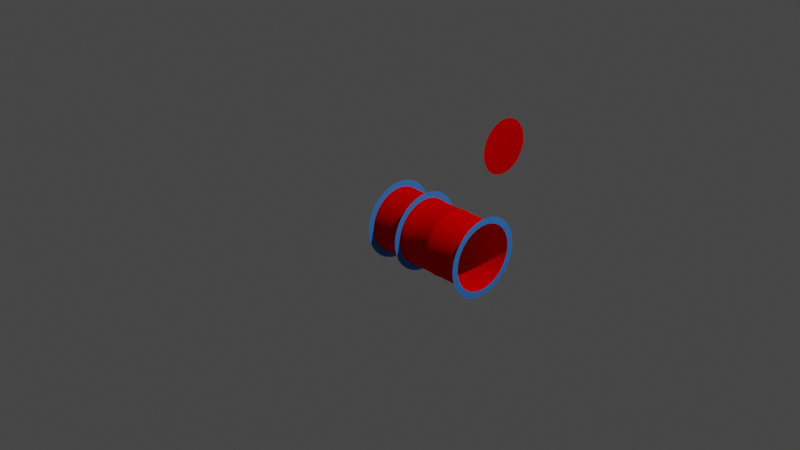 # Source: varil.blend  (saved by Blender 2.92.15; exported with 4.5.12 LTS)
import bpy
from mathutils import Matrix  # noqa: F401  (used for matrix-valued properties, if any)

bpy.ops.wm.read_factory_settings(use_empty=True)
scene = bpy.context.scene
scene.name = 'Scene'

# ---- collections
col_collection = bpy.data.collections.new('Collection'); scene.collection.children.link(col_collection)
col_kapak = bpy.data.collections.new('kapak'); scene.collection.children.link(col_kapak)
col_barrel = bpy.data.collections.new('barrel'); scene.collection.children.link(col_barrel)
col_kapak2 = bpy.data.collections.new('kapak2'); scene.collection.children.link(col_kapak2)

# ---- materials (node trees are filled in below, after node groups)
mat_material_001 = bpy.data.materials.new('Material.001')
mat_material_001.use_transparent_shadow = False
mat_material_001.diffuse_color = (0.05866, 0.2623, 0.8, 1.0)
mat_oildrum_ref_002 = bpy.data.materials.new('Oildrum-ref.002')
mat_oildrum_ref_002.alpha_threshold = 0.0
mat_oildrum_ref_002.use_transparent_shadow = False
mat_oildrum_ref_002.preview_render_type = 'CUBE'
mat_oildrum_ref_002.diffuse_color = (0.8, 0.0, 0.0004866, 1.0)
mat_oildrum_ref_002.roughness = 0.5
mat_oildrum_ref_002.line_color = (0.0, 0.0, 0.0, 1.0)

# ---- material node trees

# ---- world
world_world = bpy.data.worlds.new('World'); scene.world = world_world
world_world.use_nodes = True; world_world.node_tree.nodes.clear()
_N = world_world.node_tree.nodes; _L = world_world.node_tree.links
n0 = _N.new('ShaderNodeOutputWorld'); n0.name = 'World Output'; n0.location = (300, 300)
n1 = _N.new('ShaderNodeBackground'); n1.name = 'Background'; n1.location = (10, 300)
n1.inputs[0].default_value = (0.05088, 0.05088, 0.05088, 1.0)
_L.new(n1.outputs[0], n0.inputs[0])
n0.is_active_output = True
world_world.color = (0.05088, 0.05088, 0.05088)
world_world.use_sun_shadow = False
world_world.sun_shadow_jitter_overblur = 0.0

# ---- cameras
cam_camera = bpy.data.cameras.new('Camera')
cam_camera.clip_end = 100.0
cam_camera.ortho_scale = 7.314

# ---- lights
light_light = bpy.data.lights.new('Light', 'POINT')
light_light.transmission_factor = 0.0
light_light.energy = 1000.0
light_light.shadow_soft_size = 0.1
light_light.shadow_maximum_resolution = 0.006
light_light.use_absolute_resolution = True

# ---- meshes
me_cylinder_004 = bpy.data.meshes.new('Cylinder.004')
me_cylinder_004.from_pydata([(0.3281, 0.107, -1.431e-06), (0.3009, 0.169, -1.431e-06), (0.2622, 0.2244, -1.431e-06), (0.2133, 0.2713, -1.431e-06), (0.1563, 0.3077, -1.431e-06), (0.0933, 0.3323, -1.431e-06), (0.02669, 0.3441, -1.431e-06), (-0.04095, 0.3427, -1.431e-06), (-0.107, 0.3281, -1.431e-06), (-0.169, 0.3009, -1.431e-06), (-0.2244, 0.2622, -1.431e-06), (-0.2713, 0.2133, -1.431e-06), (-0.3077, 0.1563, -1.431e-06), (-0.3323, 0.0933, -1.431e-06), (-0.3441, 0.02669, -1.431e-06), (-0.3427, -0.04095, -1.431e-06), (-0.3281, -0.107, -1.431e-06), (-0.3009, -0.169, -1.431e-06), (-0.2622, -0.2244, -1.431e-06), (-0.2133, -0.2713, -1.431e-06), (-0.1563, -0.3077, -1.431e-06), (-0.0933, -0.3323, -1.431e-06), (-0.02669, -0.3441, -1.431e-06), (0.04095, -0.3427, -1.431e-06), (0.107, -0.3281, -1.431e-06), (0.169, -0.3009, -1.431e-06), (0.2244, -0.2622, -1.431e-06), (0.2713, -0.2133, -1.431e-06), (0.3077, -0.1563, -1.431e-06), (0.3323, -0.0933, -1.431e-06), (0.3441, -0.02669, -1.431e-06), (0.3427, 0.04095, -1.431e-06), (0.4112, 0.04914, -1.431e-06), (0.3937, 0.1284, -1.431e-06), (0.3611, 0.2028, -1.431e-06), (0.3146, 0.2693, -1.431e-06), (0.256, 0.3255, -1.431e-06), (0.1876, 0.3692, -1.431e-06), (0.112, 0.3987, -1.431e-06), (0.03203, 0.4129, -1.431e-06), (-0.04914, 0.4112, -1.431e-06), (-0.1284, 0.3937, -1.431e-06), (-0.2028, 0.3611, -1.431e-06), (-0.2693, 0.3146, -1.431e-06), (-0.3255, 0.256, -1.431e-06), (-0.3692, 0.1876, -1.431e-06), (-0.3987, 0.112, -1.431e-06), (-0.4129, 0.03203, -1.431e-06), (-0.4112, -0.04914, -1.431e-06), (-0.3937, -0.1284, -1.431e-06), (-0.3611, -0.2028, -1.431e-06), (-0.3146, -0.2693, -1.431e-06), (-0.256, -0.3255, -1.431e-06), (-0.1876, -0.3692, -1.431e-06), (-0.112, -0.3987, -1.431e-06), (-0.03203, -0.4129, -1.431e-06), (0.04914, -0.4112, -1.431e-06), (0.1284, -0.3937, -1.431e-06), (0.2028, -0.3611, -1.431e-06), (0.2693, -0.3146, -1.431e-06), (0.3255, -0.256, -1.431e-06), (0.3692, -0.1876, -1.431e-06), (0.3987, -0.112, -1.431e-06), (0.4129, -0.03203, -1.431e-06)], [], [(12, 13, 46, 45), (31, 0, 33, 32), (26, 27, 60, 59), (13, 14, 47, 46), (0, 1, 34, 33), (27, 28, 61, 60), (14, 15, 48, 47), (1, 2, 35, 34), (28, 29, 62, 61), (15, 16, 49, 48), (2, 3, 36, 35), (29, 30, 63, 62), (16, 17, 50, 49), (3, 4, 37, 36), (30, 31, 32, 63), (17, 18, 51, 50), (4, 5, 38, 37), (18, 19, 52, 51), (5, 6, 39, 38), (19, 20, 53, 52), (6, 7, 40, 39), (20, 21, 54, 53), (7, 8, 41, 40), (21, 22, 55, 54), (8, 9, 42, 41), (22, 23, 56, 55), (9, 10, 43, 42), (23, 24, 57, 56), (10, 11, 44, 43), (24, 25, 58, 57), (11, 12, 45, 44), (25, 26, 59, 58)])
me_cylinder_004.polygons.foreach_set('use_smooth', [True] * 32)
_uv = me_cylinder_004.uv_layers.new(name='UVMap')
_uv.uv.foreach_set('vector', [0.5943, 0.7796, 0.5797, 0.7587, 0.5797, 0.7587, 0.5943, 0.7796, 0.4224, 0.9292, 0.4434, 0.9422, 0.4434, 0.9422, 0.4224, 0.9292, 0.3645, 0.8334, 0.3696, 0.8544, 0.3696, 0.8544, 0.3645, 0.8334, 0.5797, 0.7587, 0.5659, 0.7395, 0.5659, 0.7395, 0.5797, 0.7587, 0.4434, 0.9422, 0.4647, 0.9446, 0.4647, 0.9446, 0.4434, 0.9422, 0.3696, 0.8544, 0.3746, 0.8781, 0.3746, 0.8781, 0.3696, 0.8544, 0.5659, 0.7395, 0.5464, 0.7274, 0.5464, 0.7274, 0.5659, 0.7395, 0.4647, 0.9446, 0.4883, 0.9483, 0.4883, 0.9483, 0.4647, 0.9446, 0.3746, 0.8781, 0.3884, 0.8973, 0.3884, 0.8973, 0.3746, 0.8781, 0.5464, 0.7274, 0.528, 0.716, 0.528, 0.716, 0.5464, 0.7274, 0.4883, 0.9483, 0.5131, 0.9433, 0.5131, 0.9433, 0.4883, 0.9483, 0.3884, 0.8973, 0.4022, 0.9167, 0.4022, 0.9167, 0.3884, 0.8973, 0.528, 0.716, 0.5061, 0.713, 0.5061, 0.713, 0.528, 0.716, 0.5131, 0.9433, 0.5354, 0.9372, 0.5354, 0.9372, 0.5131, 0.9433, 0.4022, 0.9167, 0.4224, 0.9292, 0.4224, 0.9292, 0.4022, 0.9167, 0.5061, 0.713, 0.4793, 0.7085, 0.4793, 0.7085, 0.5061, 0.713, 0.5354, 0.9372, 0.5523, 0.9249, 0.5523, 0.9249, 0.5354, 0.9372, 0.4793, 0.7085, 0.4588, 0.7134, 0.4588, 0.7134, 0.4793, 0.7085, 0.5523, 0.9249, 0.5718, 0.9102, 0.5718, 0.9102, 0.5523, 0.9249, 0.4588, 0.7134, 0.4347, 0.7192, 0.4347, 0.7192, 0.4588, 0.7134, 0.5718, 0.9102, 0.5828, 0.8926, 0.5828, 0.8926, 0.5718, 0.9102, 0.4347, 0.7192, 0.4172, 0.7309, 0.4172, 0.7309, 0.4347, 0.7192, 0.5828, 0.8926, 0.5969, 0.8698, 0.5969, 0.8698, 0.5828, 0.8926, 0.4172, 0.7309, 0.397, 0.7458, 0.397, 0.7458, 0.4172, 0.7309, 0.5969, 0.8698, 0.6005, 0.8487, 0.6005, 0.8487, 0.5969, 0.8698, 0.397, 0.7458, 0.3858, 0.7638, 0.3858, 0.7638, 0.397, 0.7458, 0.6005, 0.8487, 0.604, 0.8234, 0.604, 0.8234, 0.6005, 0.8487, 0.3858, 0.7638, 0.3717, 0.7864, 0.3717, 0.7864, 0.3858, 0.7638, 0.604, 0.8234, 0.6, 0.803, 0.6, 0.803, 0.604, 0.8234, 0.3717, 0.7864, 0.3685, 0.809, 0.3685, 0.809, 0.3717, 0.7864, 0.6, 0.803, 0.5943, 0.7796, 0.5943, 0.7796, 0.6, 0.803, 0.3685, 0.809, 0.3645, 0.8334, 0.3645, 0.8334, 0.3685, 0.809])
me_cylinder_004.materials.append(mat_material_001)
me_cylinder_004.use_remesh_preserve_volume = False
me_cylinder_004.use_remesh_preserve_attributes = False
me_cylinder_004.use_mirror_vertex_groups = False
me_cylinder_004.update()
me_cylinder_006 = bpy.data.meshes.new('Cylinder.006')
me_cylinder_006.from_pydata([(0.3281, 0.107, -1.431e-06), (0.3009, 0.169, -1.431e-06), (0.2622, 0.2244, -1.431e-06), (0.2133, 0.2713, -1.431e-06), (0.1563, 0.3077, -1.431e-06), (0.0933, 0.3323, -1.431e-06), (0.02669, 0.3441, -1.431e-06), (-0.04095, 0.3427, -1.431e-06), (-0.107, 0.3281, -1.431e-06), (-0.169, 0.3009, -1.431e-06), (-0.2244, 0.2622, -1.431e-06), (-0.2713, 0.2133, -1.431e-06), (-0.3077, 0.1563, -1.431e-06), (-0.3323, 0.0933, -1.431e-06), (-0.3441, 0.02669, -1.431e-06), (-0.3427, -0.04095, -1.431e-06), (-0.3281, -0.107, -1.431e-06), (-0.3009, -0.169, -1.431e-06), (-0.2622, -0.2244, -1.431e-06), (-0.2133, -0.2713, -1.431e-06), (-0.1563, -0.3077, -1.431e-06), (-0.0933, -0.3323, -1.431e-06), (-0.02669, -0.3441, -1.431e-06), (0.04095, -0.3427, -1.431e-06), (0.107, -0.3281, -1.431e-06), (0.169, -0.3009, -1.431e-06), (0.2244, -0.2622, -1.431e-06), (0.2713, -0.2133, -1.431e-06), (0.3077, -0.1563, -1.431e-06), (0.3323, -0.0933, -1.431e-06), (0.3441, -0.02669, -1.431e-06), (0.3427, 0.04095, -1.431e-06), (0.4112, 0.04914, -1.431e-06), (0.3937, 0.1284, -1.431e-06), (0.3611, 0.2028, -1.431e-06), (0.3146, 0.2693, -1.431e-06), (0.256, 0.3255, -1.431e-06), (0.1876, 0.3692, -1.431e-06), (0.112, 0.3987, -1.431e-06), (0.03203, 0.4129, -1.431e-06), (-0.04914, 0.4112, -1.431e-06), (-0.1284, 0.3937, -1.431e-06), (-0.2028, 0.3611, -1.431e-06), (-0.2693, 0.3146, -1.431e-06), (-0.3255, 0.256, -1.431e-06), (-0.3692, 0.1876, -1.431e-06), (-0.3987, 0.112, -1.431e-06), (-0.4129, 0.03203, -1.431e-06), (-0.4112, -0.04914, -1.431e-06), (-0.3937, -0.1284, -1.431e-06), (-0.3611, -0.2028, -1.431e-06), (-0.3146, -0.2693, -1.431e-06), (-0.256, -0.3255, -1.431e-06), (-0.1876, -0.3692, -1.431e-06), (-0.112, -0.3987, -1.431e-06), (-0.03203, -0.4129, -1.431e-06), (0.04914, -0.4112, -1.431e-06), (0.1284, -0.3937, -1.431e-06), (0.2028, -0.3611, -1.431e-06), (0.2693, -0.3146, -1.431e-06), (0.3255, -0.256, -1.431e-06), (0.3692, -0.1876, -1.431e-06), (0.3987, -0.112, -1.431e-06), (0.4129, -0.03203, -1.431e-06)], [], [(12, 13, 46, 45), (31, 0, 33, 32), (26, 27, 60, 59), (13, 14, 47, 46), (0, 1, 34, 33), (27, 28, 61, 60), (14, 15, 48, 47), (1, 2, 35, 34), (28, 29, 62, 61), (15, 16, 49, 48), (2, 3, 36, 35), (29, 30, 63, 62), (16, 17, 50, 49), (3, 4, 37, 36), (30, 31, 32, 63), (17, 18, 51, 50), (4, 5, 38, 37), (18, 19, 52, 51), (5, 6, 39, 38), (19, 20, 53, 52), (6, 7, 40, 39), (20, 21, 54, 53), (7, 8, 41, 40), (21, 22, 55, 54), (8, 9, 42, 41), (22, 23, 56, 55), (9, 10, 43, 42), (23, 24, 57, 56), (10, 11, 44, 43), (24, 25, 58, 57), (11, 12, 45, 44), (25, 26, 59, 58)])
me_cylinder_006.polygons.foreach_set('use_smooth', [True] * 32)
_uv = me_cylinder_006.uv_layers.new(name='UVMap')
_uv.uv.foreach_set('vector', [0.5943, 0.7796, 0.5797, 0.7587, 0.5797, 0.7587, 0.5943, 0.7796, 0.4224, 0.9292, 0.4434, 0.9422, 0.4434, 0.9422, 0.4224, 0.9292, 0.3645, 0.8334, 0.3696, 0.8544, 0.3696, 0.8544, 0.3645, 0.8334, 0.5797, 0.7587, 0.5659, 0.7395, 0.5659, 0.7395, 0.5797, 0.7587, 0.4434, 0.9422, 0.4647, 0.9446, 0.4647, 0.9446, 0.4434, 0.9422, 0.3696, 0.8544, 0.3746, 0.8781, 0.3746, 0.8781, 0.3696, 0.8544, 0.5659, 0.7395, 0.5464, 0.7274, 0.5464, 0.7274, 0.5659, 0.7395, 0.4647, 0.9446, 0.4883, 0.9483, 0.4883, 0.9483, 0.4647, 0.9446, 0.3746, 0.8781, 0.3884, 0.8973, 0.3884, 0.8973, 0.3746, 0.8781, 0.5464, 0.7274, 0.528, 0.716, 0.528, 0.716, 0.5464, 0.7274, 0.4883, 0.9483, 0.5131, 0.9433, 0.5131, 0.9433, 0.4883, 0.9483, 0.3884, 0.8973, 0.4022, 0.9167, 0.4022, 0.9167, 0.3884, 0.8973, 0.528, 0.716, 0.5061, 0.713, 0.5061, 0.713, 0.528, 0.716, 0.5131, 0.9433, 0.5354, 0.9372, 0.5354, 0.9372, 0.5131, 0.9433, 0.4022, 0.9167, 0.4224, 0.9292, 0.4224, 0.9292, 0.4022, 0.9167, 0.5061, 0.713, 0.4793, 0.7085, 0.4793, 0.7085, 0.5061, 0.713, 0.5354, 0.9372, 0.5523, 0.9249, 0.5523, 0.9249, 0.5354, 0.9372, 0.4793, 0.7085, 0.4588, 0.7134, 0.4588, 0.7134, 0.4793, 0.7085, 0.5523, 0.9249, 0.5718, 0.9102, 0.5718, 0.9102, 0.5523, 0.9249, 0.4588, 0.7134, 0.4347, 0.7192, 0.4347, 0.7192, 0.4588, 0.7134, 0.5718, 0.9102, 0.5828, 0.8926, 0.5828, 0.8926, 0.5718, 0.9102, 0.4347, 0.7192, 0.4172, 0.7309, 0.4172, 0.7309, 0.4347, 0.7192, 0.5828, 0.8926, 0.5969, 0.8698, 0.5969, 0.8698, 0.5828, 0.8926, 0.4172, 0.7309, 0.397, 0.7458, 0.397, 0.7458, 0.4172, 0.7309, 0.5969, 0.8698, 0.6005, 0.8487, 0.6005, 0.8487, 0.5969, 0.8698, 0.397, 0.7458, 0.3858, 0.7638, 0.3858, 0.7638, 0.397, 0.7458, 0.6005, 0.8487, 0.604, 0.8234, 0.604, 0.8234, 0.6005, 0.8487, 0.3858, 0.7638, 0.3717, 0.7864, 0.3717, 0.7864, 0.3858, 0.7638, 0.604, 0.8234, 0.6, 0.803, 0.6, 0.803, 0.604, 0.8234, 0.3717, 0.7864, 0.3685, 0.809, 0.3685, 0.809, 0.3717, 0.7864, 0.6, 0.803, 0.5943, 0.7796, 0.5943, 0.7796, 0.6, 0.803, 0.3685, 0.809, 0.3645, 0.8334, 0.3645, 0.8334, 0.3685, 0.809])
me_cylinder_006.materials.append(mat_material_001)
me_cylinder_006.use_remesh_preserve_volume = False
me_cylinder_006.use_remesh_preserve_attributes = False
me_cylinder_006.use_mirror_vertex_groups = False
me_cylinder_006.update()
me_cylinder_007 = bpy.data.meshes.new('Cylinder.007')
me_cylinder_007.from_pydata([(0.3281, 0.107, -1.431e-06), (0.3009, 0.169, -1.431e-06), (0.2622, 0.2244, -1.431e-06), (0.2133, 0.2713, -1.431e-06), (0.1563, 0.3077, -1.431e-06), (0.0933, 0.3323, -1.431e-06), (0.02669, 0.3441, -1.431e-06), (-0.04095, 0.3427, -1.431e-06), (-0.107, 0.3281, -1.431e-06), (-0.169, 0.3009, -1.431e-06), (-0.2244, 0.2622, -1.431e-06), (-0.2713, 0.2133, -1.431e-06), (-0.3077, 0.1563, -1.431e-06), (-0.3323, 0.0933, -1.431e-06), (-0.3441, 0.02669, -1.431e-06), (-0.3427, -0.04095, -1.431e-06), (-0.3281, -0.107, -1.431e-06), (-0.3009, -0.169, -1.431e-06), (-0.2622, -0.2244, -1.431e-06), (-0.2133, -0.2713, -1.431e-06), (-0.1563, -0.3077, -1.431e-06), (-0.0933, -0.3323, -1.431e-06), (-0.02669, -0.3441, -1.431e-06), (0.04095, -0.3427, -1.431e-06), (0.107, -0.3281, -1.431e-06), (0.169, -0.3009, -1.431e-06), (0.2244, -0.2622, -1.431e-06), (0.2713, -0.2133, -1.431e-06), (0.3077, -0.1563, -1.431e-06), (0.3323, -0.0933, -1.431e-06), (0.3441, -0.02669, -1.431e-06), (0.3427, 0.04095, -1.431e-06), (0.4112, 0.04914, -1.431e-06), (0.3937, 0.1284, -1.431e-06), (0.3611, 0.2028, -1.431e-06), (0.3146, 0.2693, -1.431e-06), (0.256, 0.3255, -1.431e-06), (0.1876, 0.3692, -1.431e-06), (0.112, 0.3987, -1.431e-06), (0.03203, 0.4129, -1.431e-06), (-0.04914, 0.4112, -1.431e-06), (-0.1284, 0.3937, -1.431e-06), (-0.2028, 0.3611, -1.431e-06), (-0.2693, 0.3146, -1.431e-06), (-0.3255, 0.256, -1.431e-06), (-0.3692, 0.1876, -1.431e-06), (-0.3987, 0.112, -1.431e-06), (-0.4129, 0.03203, -1.431e-06), (-0.4112, -0.04914, -1.431e-06), (-0.3937, -0.1284, -1.431e-06), (-0.3611, -0.2028, -1.431e-06), (-0.3146, -0.2693, -1.431e-06), (-0.256, -0.3255, -1.431e-06), (-0.1876, -0.3692, -1.431e-06), (-0.112, -0.3987, -1.431e-06), (-0.03203, -0.4129, -1.431e-06), (0.04914, -0.4112, -1.431e-06), (0.1284, -0.3937, -1.431e-06), (0.2028, -0.3611, -1.431e-06), (0.2693, -0.3146, -1.431e-06), (0.3255, -0.256, -1.431e-06), (0.3692, -0.1876, -1.431e-06), (0.3987, -0.112, -1.431e-06), (0.4129, -0.03203, -1.431e-06)], [], [(12, 13, 46, 45), (31, 0, 33, 32), (26, 27, 60, 59), (13, 14, 47, 46), (0, 1, 34, 33), (27, 28, 61, 60), (14, 15, 48, 47), (1, 2, 35, 34), (28, 29, 62, 61), (15, 16, 49, 48), (2, 3, 36, 35), (29, 30, 63, 62), (16, 17, 50, 49), (3, 4, 37, 36), (30, 31, 32, 63), (17, 18, 51, 50), (4, 5, 38, 37), (18, 19, 52, 51), (5, 6, 39, 38), (19, 20, 53, 52), (6, 7, 40, 39), (20, 21, 54, 53), (7, 8, 41, 40), (21, 22, 55, 54), (8, 9, 42, 41), (22, 23, 56, 55), (9, 10, 43, 42), (23, 24, 57, 56), (10, 11, 44, 43), (24, 25, 58, 57), (11, 12, 45, 44), (25, 26, 59, 58)])
me_cylinder_007.polygons.foreach_set('use_smooth', [True] * 32)
_uv = me_cylinder_007.uv_layers.new(name='UVMap')
_uv.uv.foreach_set('vector', [0.5943, 0.7796, 0.5797, 0.7587, 0.5797, 0.7587, 0.5943, 0.7796, 0.4224, 0.9292, 0.4434, 0.9422, 0.4434, 0.9422, 0.4224, 0.9292, 0.3645, 0.8334, 0.3696, 0.8544, 0.3696, 0.8544, 0.3645, 0.8334, 0.5797, 0.7587, 0.5659, 0.7395, 0.5659, 0.7395, 0.5797, 0.7587, 0.4434, 0.9422, 0.4647, 0.9446, 0.4647, 0.9446, 0.4434, 0.9422, 0.3696, 0.8544, 0.3746, 0.8781, 0.3746, 0.8781, 0.3696, 0.8544, 0.5659, 0.7395, 0.5464, 0.7274, 0.5464, 0.7274, 0.5659, 0.7395, 0.4647, 0.9446, 0.4883, 0.9483, 0.4883, 0.9483, 0.4647, 0.9446, 0.3746, 0.8781, 0.3884, 0.8973, 0.3884, 0.8973, 0.3746, 0.8781, 0.5464, 0.7274, 0.528, 0.716, 0.528, 0.716, 0.5464, 0.7274, 0.4883, 0.9483, 0.5131, 0.9433, 0.5131, 0.9433, 0.4883, 0.9483, 0.3884, 0.8973, 0.4022, 0.9167, 0.4022, 0.9167, 0.3884, 0.8973, 0.528, 0.716, 0.5061, 0.713, 0.5061, 0.713, 0.528, 0.716, 0.5131, 0.9433, 0.5354, 0.9372, 0.5354, 0.9372, 0.5131, 0.9433, 0.4022, 0.9167, 0.4224, 0.9292, 0.4224, 0.9292, 0.4022, 0.9167, 0.5061, 0.713, 0.4793, 0.7085, 0.4793, 0.7085, 0.5061, 0.713, 0.5354, 0.9372, 0.5523, 0.9249, 0.5523, 0.9249, 0.5354, 0.9372, 0.4793, 0.7085, 0.4588, 0.7134, 0.4588, 0.7134, 0.4793, 0.7085, 0.5523, 0.9249, 0.5718, 0.9102, 0.5718, 0.9102, 0.5523, 0.9249, 0.4588, 0.7134, 0.4347, 0.7192, 0.4347, 0.7192, 0.4588, 0.7134, 0.5718, 0.9102, 0.5828, 0.8926, 0.5828, 0.8926, 0.5718, 0.9102, 0.4347, 0.7192, 0.4172, 0.7309, 0.4172, 0.7309, 0.4347, 0.7192, 0.5828, 0.8926, 0.5969, 0.8698, 0.5969, 0.8698, 0.5828, 0.8926, 0.4172, 0.7309, 0.397, 0.7458, 0.397, 0.7458, 0.4172, 0.7309, 0.5969, 0.8698, 0.6005, 0.8487, 0.6005, 0.8487, 0.5969, 0.8698, 0.397, 0.7458, 0.3858, 0.7638, 0.3858, 0.7638, 0.397, 0.7458, 0.6005, 0.8487, 0.604, 0.8234, 0.604, 0.8234, 0.6005, 0.8487, 0.3858, 0.7638, 0.3717, 0.7864, 0.3717, 0.7864, 0.3858, 0.7638, 0.604, 0.8234, 0.6, 0.803, 0.6, 0.803, 0.604, 0.8234, 0.3717, 0.7864, 0.3685, 0.809, 0.3685, 0.809, 0.3717, 0.7864, 0.6, 0.803, 0.5943, 0.7796, 0.5943, 0.7796, 0.6, 0.803, 0.3685, 0.809, 0.3645, 0.8334, 0.3645, 0.8334, 0.3685, 0.809])
me_cylinder_007.materials.append(mat_material_001)
me_cylinder_007.use_remesh_preserve_volume = False
me_cylinder_007.use_remesh_preserve_attributes = False
me_cylinder_007.use_mirror_vertex_groups = False
me_cylinder_007.update()
me_cylinder_003 = bpy.data.meshes.new('Cylinder.003')
me_cylinder_003.from_pydata([(0.3427, 0.04095, 0.0), (0.3427, 0.04095, 1.156), (0.3441, -0.02669, 0.0), (0.3441, -0.02669, 1.156), (0.3323, -0.0933, 0.0), (0.3323, -0.0933, 1.156), (0.3077, -0.1563, 0.0), (0.3077, -0.1563, 1.156), (0.2713, -0.2133, 0.0), (0.2713, -0.2133, 1.156), (0.2244, -0.2622, 0.0), (0.2244, -0.2622, 1.156), (0.169, -0.3009, 0.0), (0.169, -0.3009, 1.156), (0.107, -0.3281, 0.0), (0.107, -0.3281, 1.156), (0.04095, -0.3427, 0.0), (0.04095, -0.3427, 1.156), (-0.02669, -0.3441, 0.0), (-0.02669, -0.3441, 1.156), (-0.0933, -0.3323, 0.0), (-0.0933, -0.3323, 1.156), (-0.1563, -0.3077, 0.0), (-0.1563, -0.3077, 1.156), (-0.2133, -0.2713, 0.0), (-0.2133, -0.2713, 1.156), (-0.2622, -0.2244, 0.0), (-0.2622, -0.2244, 1.156), (-0.3009, -0.169, 0.0), (-0.3009, -0.169, 1.156), (-0.3281, -0.107, 0.0), (-0.3281, -0.107, 1.156), (-0.3427, -0.04095, 0.0), (-0.3427, -0.04095, 1.156), (-0.3441, 0.02669, 0.0), (-0.3441, 0.02669, 1.156), (-0.3323, 0.0933, 0.0), (-0.3323, 0.0933, 1.156), (-0.3077, 0.1563, 0.0), (-0.3077, 0.1563, 1.156), (-0.2713, 0.2133, 0.0), (-0.2713, 0.2133, 1.156), (-0.2244, 0.2622, 0.0), (-0.2244, 0.2622, 1.156), (-0.169, 0.3009, 0.0), (-0.169, 0.3009, 1.156), (-0.107, 0.3281, 0.0), (-0.107, 0.3281, 1.156), (-0.04095, 0.3427, 0.0), (-0.04095, 0.3427, 1.156), (0.02669, 0.3441, 0.0), (0.02669, 0.3441, 1.156), (0.0933, 0.3323, 0.0), (0.0933, 0.3323, 1.156), (0.1563, 0.3077, 0.0), (0.1563, 0.3077, 1.156), (0.2133, 0.2713, 0.0), (0.2133, 0.2713, 1.156), (0.2622, 0.2244, 0.0), (0.2622, 0.2244, 1.156), (0.3009, 0.169, 0.0), (0.3009, 0.169, 1.156), (0.3281, 0.107, 0.0), (0.3281, 0.107, 1.156), (0.3461, 0.04135, 0.7519), (0.3475, -0.02695, 0.7519), (0.3355, -0.09423, 0.7519), (0.3107, -0.1579, 0.7519), (0.2739, -0.2155, 0.7519), (0.2266, -0.2648, 0.7519), (0.1706, -0.3039, 0.7519), (0.1081, -0.3313, 0.7519), (0.04135, -0.3461, 0.7519), (-0.02695, -0.3475, 0.7519), (-0.09423, -0.3355, 0.7519), (-0.1579, -0.3107, 0.7519), (-0.2155, -0.2739, 0.7519), (-0.2648, -0.2266, 0.7519), (-0.3039, -0.1706, 0.7519), (-0.3313, -0.1081, 0.7519), (-0.3461, -0.04135, 0.7519), (-0.3475, 0.02695, 0.7519), (-0.3355, 0.09423, 0.7519), (-0.3107, 0.1579, 0.7519), (-0.2739, 0.2155, 0.7519), (-0.2266, 0.2648, 0.7519), (-0.1706, 0.3039, 0.7519), (-0.1081, 0.3313, 0.7519), (-0.04135, 0.3461, 0.7519), (0.02695, 0.3475, 0.7519), (0.09423, 0.3355, 0.7519), (0.1579, 0.3107, 0.7519), (0.2155, 0.2739, 0.7519), (0.2648, 0.2266, 0.7519), (0.3039, 0.1706, 0.7519), (0.3313, 0.1081, 0.7519), (0.2133, 0.2713, 1.135), (0.2622, 0.2244, 1.135), (0.3009, 0.169, 1.135), (0.3281, 0.107, 1.135), (-0.3427, -0.04095, 1.135), (-0.3441, 0.02669, 1.135), (-0.3323, 0.0933, 1.135), (-0.3077, 0.1563, 1.135), (-0.02669, -0.3441, 0.01676), (-0.0933, -0.3323, 0.01676), (-0.1563, -0.3077, 0.01676), (-0.2133, -0.2713, 0.01676), (0.04054, -0.3393, 0.7766), (-0.1548, -0.3046, 0.7766), (-0.02643, -0.3407, 0.7766), (-0.09238, -0.329, 0.7766), (-0.2244, 0.2622, 0.01676), (-0.169, 0.3009, 0.01676), (-0.107, 0.3281, 0.01676), (-0.04095, 0.3427, 0.01676), (-0.2112, -0.2686, 0.7169), (-0.1548, -0.3046, 0.7169), (-0.09238, -0.329, 0.7169), (-0.02643, -0.3407, 0.7169), (0.1548, 0.3046, 1.115), (0.09238, 0.329, 1.115), (0.02643, 0.3407, 1.115), (-0.04054, 0.3393, 1.115), (0.106, -0.3248, 1.115), (0.1673, -0.2979, 1.115), (0.2222, -0.2596, 1.115), (0.2686, -0.2112, 1.115), (-0.2686, 0.2112, 0.04097), (-0.3046, 0.1548, 0.04097), (-0.329, 0.09238, 0.04097), (-0.3407, 0.02643, 0.04097), (0.1081, -0.3313, 0.7299), (0.1706, -0.3039, 0.7299), (0.04135, -0.3461, 0.7299), (0.2266, -0.2648, 0.7299), (0.02695, 0.3475, 0.4001), (0.09423, 0.3355, 0.4001), (0.1579, 0.3107, 0.4001), (0.2155, 0.2739, 0.4001), (0.3248, 0.106, 0.7169), (0.2596, 0.2222, 0.7169), (0.2979, 0.1673, 0.7169), (0.3393, 0.04054, 0.7169), (0.2686, -0.2112, 0.04097), (0.3046, -0.1548, 0.04097), (0.329, -0.09238, 0.04097), (0.3407, -0.02643, 0.04097), (-0.2686, 0.2112, 0.7169), (-0.3046, 0.1548, 0.7169), (-0.329, 0.09238, 0.7169), (-0.3407, 0.02643, 0.7169), (0.2112, 0.2686, 0.4163), (0.09238, 0.329, 0.4163), (0.02643, 0.3407, 0.4163), (0.1548, 0.3046, 0.4163), (-0.2648, -0.2266, 0.4001), (-0.3039, -0.1706, 0.4001), (-0.3313, -0.1081, 0.4001), (-0.3461, -0.04135, 0.4001), (0.02669, 0.3441, 0.01676), (0.0933, 0.3323, 0.01676), (0.1563, 0.3077, 0.01676), (0.2133, 0.2713, 0.01676), (0.3248, 0.106, 1.115), (0.2979, 0.1673, 1.115), (0.2596, 0.2222, 1.115), (0.2112, 0.2686, 1.115), (-0.106, 0.3248, 1.115), (-0.1673, 0.2979, 1.115), (-0.2222, 0.2596, 1.115), (-0.2686, 0.2112, 1.115), (0.2112, 0.2686, 0.7766), (0.3248, 0.106, 0.7766), (0.2596, 0.2222, 0.7766), (0.2979, 0.1673, 0.7766), (-0.2266, 0.2648, 0.4001), (-0.1706, 0.3039, 0.4001), (-0.1081, 0.3313, 0.4001), (-0.04135, 0.3461, 0.4001), (-0.2622, -0.2244, 0.01676), (-0.3009, -0.169, 0.01676), (-0.3281, -0.107, 0.01676), (-0.3427, -0.04095, 0.01676), (-0.329, 0.09238, 0.7766), (-0.3393, -0.04054, 0.7766), (-0.3407, 0.02643, 0.7766), (-0.3046, 0.1548, 0.7766), (-0.3475, 0.02695, 0.4001), (-0.3355, 0.09423, 0.4001), (-0.3107, 0.1579, 0.4001), (-0.2739, 0.2155, 0.4001), (-0.3248, -0.106, 1.115), (-0.2979, -0.1673, 1.115), (-0.2596, -0.2222, 1.115), (-0.2112, -0.2686, 1.115), (0.3427, 0.04095, 1.135), (0.3441, -0.02669, 1.135), (0.3323, -0.0933, 1.135), (0.3077, -0.1563, 1.135), (0.04095, -0.3427, 1.135), (-0.02669, -0.3441, 1.135), (-0.0933, -0.3323, 1.135), (-0.1563, -0.3077, 1.135), (0.04054, -0.3393, 0.04097), (0.106, -0.3248, 0.04097), (0.1673, -0.2979, 0.04097), (0.2222, -0.2596, 0.04097), (0.2244, -0.2622, 0.01676), (0.169, -0.3009, 0.01676), (0.107, -0.3281, 0.01676), (0.04095, -0.3427, 0.01676), (-0.3393, -0.04054, 0.348), (-0.2979, -0.1673, 0.348), (-0.2596, -0.2222, 0.348), (-0.3248, -0.106, 0.348), (-0.2596, -0.2222, 0.7169), (-0.3393, -0.04054, 0.7169), (-0.2979, -0.1673, 0.7169), (-0.3248, -0.106, 0.7169), (0.3313, 0.1081, 0.7299), (0.3039, 0.1706, 0.7299), (0.3461, 0.04135, 0.7299), (0.2648, 0.2266, 0.7299), (0.1081, -0.3313, 0.3785), (0.2266, -0.2648, 0.3785), (0.1706, -0.3039, 0.3785), (0.04135, -0.3461, 0.3785), (0.1548, 0.3046, 0.7169), (0.02643, 0.3407, 0.7169), (0.09238, 0.329, 0.7169), (0.2112, 0.2686, 0.7169), (0.3475, -0.02695, 0.4001), (0.3355, -0.09423, 0.4001), (0.3107, -0.1579, 0.4001), (0.2739, -0.2155, 0.4001), (-0.04095, 0.3427, 1.135), (0.02669, 0.3441, 1.135), (0.0933, 0.3323, 1.135), (0.1563, 0.3077, 1.135), (0.3441, -0.02669, 0.01676), (0.3323, -0.0933, 0.01676), (0.3077, -0.1563, 0.01676), (0.2713, -0.2133, 0.01676), (-0.2686, 0.2112, 0.7766), (-0.106, 0.3248, 0.7766), (-0.2222, 0.2596, 0.7766), (-0.1673, 0.2979, 0.7766), (0.2648, 0.2266, 0.4001), (0.3039, 0.1706, 0.4001), (0.3313, 0.1081, 0.4001), (0.3461, 0.04135, 0.4001), (-0.02695, -0.3475, 0.4001), (-0.09423, -0.3355, 0.4001), (-0.1579, -0.3107, 0.4001), (-0.2155, -0.2739, 0.4001), (0.3046, -0.1548, 1.115), (0.329, -0.09238, 1.115), (0.3407, -0.02643, 1.115), (0.3393, 0.04054, 1.115), (0.2112, 0.2686, 0.04097), (0.1548, 0.3046, 0.04097), (0.09238, 0.329, 0.04097), (0.02643, 0.3407, 0.04097), (-0.3393, -0.04054, 0.04097), (-0.3248, -0.106, 0.04097), (-0.2979, -0.1673, 0.04097), (-0.2596, -0.2222, 0.04097), (-0.04054, 0.3393, 0.04097), (-0.106, 0.3248, 0.04097), (-0.1673, 0.2979, 0.04097), (-0.2222, 0.2596, 0.04097), (-0.2112, -0.2686, 0.04097), (-0.1548, -0.3046, 0.04097), (-0.09238, -0.329, 0.04097), (-0.02643, -0.3407, 0.04097), (0.106, -0.3248, 0.348), (0.1673, -0.2979, 0.348), (0.04054, -0.3393, 0.348), (0.2222, -0.2596, 0.348), (0.3393, 0.04054, 0.04097), (0.3248, 0.106, 0.04097), (0.2979, 0.1673, 0.04097), (0.2596, 0.2222, 0.04097), (-0.3441, 0.02669, 0.01676), (-0.3323, 0.0933, 0.01676), (-0.3077, 0.1563, 0.01676), (-0.2713, 0.2133, 0.01676), (0.2266, -0.2648, 0.4001), (0.1706, -0.3039, 0.4001), (0.1081, -0.3313, 0.4001), (0.04135, -0.3461, 0.4001), (-0.3313, -0.1081, 0.7299), (-0.3039, -0.1706, 0.7299), (-0.3461, -0.04135, 0.7299), (-0.2648, -0.2266, 0.7299), (-0.3407, 0.02643, 0.4163), (-0.329, 0.09238, 0.4163), (-0.3046, 0.1548, 0.4163), (-0.2686, 0.2112, 0.4163), (0.2622, 0.2244, 0.01676), (0.3009, 0.169, 0.01676), (0.3281, 0.107, 0.01676), (0.3427, 0.04095, 0.01676), (-0.1548, -0.3046, 1.115), (-0.09238, -0.329, 1.115), (-0.02643, -0.3407, 1.115), (0.04054, -0.3393, 1.115), (0.3461, 0.04135, 0.3785), (0.3313, 0.1081, 0.3785), (0.3039, 0.1706, 0.3785), (0.2648, 0.2266, 0.3785), (0.2686, -0.2112, 0.348), (0.329, -0.09238, 0.348), (0.3407, -0.02643, 0.348), (0.3046, -0.1548, 0.348), (0.2686, -0.2112, 0.7766), (0.106, -0.3248, 0.7766), (0.2222, -0.2596, 0.7766), (0.1673, -0.2979, 0.7766), (0.02695, 0.3475, 0.3785), (0.09423, 0.3355, 0.3785), (0.1579, 0.3107, 0.3785), (0.2155, 0.2739, 0.3785), (-0.2266, 0.2648, 0.7299), (-0.04135, 0.3461, 0.7299), (-0.1706, 0.3039, 0.7299), (-0.1081, 0.3313, 0.7299), (0.329, -0.09238, 0.7766), (0.3407, -0.02643, 0.7766), (0.3046, -0.1548, 0.7766), (0.3393, 0.04054, 0.7766), (0.2596, 0.2222, 0.348), (0.3393, 0.04054, 0.348), (0.2979, 0.1673, 0.348), (0.3248, 0.106, 0.348), (-0.2112, -0.2686, 0.348), (-0.1548, -0.3046, 0.348), (-0.09238, -0.329, 0.348), (-0.02643, -0.3407, 0.348), (0.2713, -0.2133, 1.135), (0.2244, -0.2622, 1.135), (0.169, -0.3009, 1.135), (0.107, -0.3281, 1.135), (0.3046, -0.1548, 0.7169), (0.3407, -0.02643, 0.7169), (0.329, -0.09238, 0.7169), (0.2686, -0.2112, 0.7169), (0.3393, 0.04054, 0.4163), (0.2979, 0.1673, 0.4163), (0.2596, 0.2222, 0.4163), (0.3248, 0.106, 0.4163), (-0.3046, 0.1548, 1.115), (-0.329, 0.09238, 1.115), (-0.3407, 0.02643, 1.115), (-0.3393, -0.04054, 1.115), (-0.2133, -0.2713, 1.135), (-0.2622, -0.2244, 1.135), (-0.3009, -0.169, 1.135), (-0.3281, -0.107, 1.135), (-0.2713, 0.2133, 1.135), (-0.2244, 0.2622, 1.135), (-0.169, 0.3009, 1.135), (-0.107, 0.3281, 1.135), (-0.2112, -0.2686, 0.7766), (-0.3248, -0.106, 0.7766), (-0.2596, -0.2222, 0.7766), (-0.2979, -0.1673, 0.7766), (-0.3475, 0.02695, 0.7299), (-0.2739, 0.2155, 0.7299), (-0.3355, 0.09423, 0.7299), (-0.3107, 0.1579, 0.7299), (-0.2596, -0.2222, 0.4163), (-0.3393, -0.04054, 0.4163), (-0.2979, -0.1673, 0.4163), (-0.3248, -0.106, 0.4163), (0.1548, 0.3046, 0.7766), (0.02643, 0.3407, 0.7766), (-0.04054, 0.3393, 0.7766), (0.09238, 0.329, 0.7766), (0.1579, 0.3107, 0.7299), (0.09423, 0.3355, 0.7299), (0.2155, 0.2739, 0.7299), (0.02695, 0.3475, 0.7299), (0.3107, -0.1579, 0.7299), (0.3355, -0.09423, 0.7299), (0.2739, -0.2155, 0.7299), (0.3475, -0.02695, 0.7299), (0.2686, -0.2112, 0.4163), (0.329, -0.09238, 0.4163), (0.3407, -0.02643, 0.4163), (0.3046, -0.1548, 0.4163), (-0.2222, 0.2596, 0.4163), (-0.04054, 0.3393, 0.4163), (-0.1673, 0.2979, 0.4163), (-0.106, 0.3248, 0.4163), (-0.3475, 0.02695, 0.3785), (-0.3355, 0.09423, 0.3785), (-0.3107, 0.1579, 0.3785), (-0.2739, 0.2155, 0.3785), (0.04054, -0.3393, 0.7169), (0.1673, -0.2979, 0.7169), (0.2222, -0.2596, 0.7169), (0.106, -0.3248, 0.7169), (-0.02695, -0.3475, 0.7299), (-0.2155, -0.2739, 0.7299), (-0.09423, -0.3355, 0.7299), (-0.1579, -0.3107, 0.7299), (-0.2155, -0.2739, 0.3785), (-0.1579, -0.3107, 0.3785), (-0.09423, -0.3355, 0.3785), (-0.02695, -0.3475, 0.3785), (-0.1081, 0.3313, 0.3785), (-0.2266, 0.2648, 0.3785), (-0.1706, 0.3039, 0.3785), (-0.04135, 0.3461, 0.3785), (0.2739, -0.2155, 0.3785), (0.3107, -0.1579, 0.3785), (0.3355, -0.09423, 0.3785), (0.3475, -0.02695, 0.3785), (-0.2222, 0.2596, 0.7169), (-0.04054, 0.3393, 0.7169), (-0.1673, 0.2979, 0.7169), (-0.106, 0.3248, 0.7169), (-0.04054, 0.3393, 0.348), (-0.106, 0.3248, 0.348), (-0.1673, 0.2979, 0.348), (-0.2222, 0.2596, 0.348), (0.106, -0.3248, 0.4163), (0.2222, -0.2596, 0.4163), (0.1673, -0.2979, 0.4163), (0.04054, -0.3393, 0.4163), (-0.2112, -0.2686, 0.4163), (-0.1548, -0.3046, 0.4163), (-0.09238, -0.329, 0.4163), (-0.02643, -0.3407, 0.4163), (-0.3461, -0.04135, 0.3785), (-0.3313, -0.1081, 0.3785), (-0.3039, -0.1706, 0.3785), (-0.2648, -0.2266, 0.3785), (-0.3046, 0.1548, 0.348), (-0.3407, 0.02643, 0.348), (-0.329, 0.09238, 0.348), (-0.2686, 0.2112, 0.348), (0.02643, 0.3407, 0.348), (0.2112, 0.2686, 0.348), (0.09238, 0.329, 0.348), (0.1548, 0.3046, 0.348)], [], [(196, 1, 3, 197), (197, 3, 5, 198), (198, 5, 7, 199), (199, 7, 9, 340), (340, 9, 11, 341), (341, 11, 13, 342), (342, 13, 15, 343), (343, 15, 17, 200), (200, 17, 19, 201), (201, 19, 21, 202), (202, 21, 23, 203), (203, 23, 25, 356), (356, 25, 27, 357), (357, 27, 29, 358), (358, 29, 31, 359), (359, 31, 33, 100), (100, 33, 35, 101), (101, 35, 37, 102), (102, 37, 39, 103), (103, 39, 41, 360), (360, 41, 43, 361), (361, 43, 45, 362), (362, 45, 47, 363), (363, 47, 49, 236), (236, 49, 51, 237), (237, 51, 53, 238), (238, 53, 55, 239), (239, 55, 57, 96), (96, 57, 59, 97), (97, 59, 61, 98), (99, 63, 1, 196), (98, 61, 63, 99), (222, 64, 65, 387), (387, 65, 66, 385), (385, 66, 67, 384), (384, 67, 68, 386), (386, 68, 69, 135), (135, 69, 70, 133), (133, 70, 71, 132), (132, 71, 72, 134), (134, 72, 73, 404), (404, 73, 74, 406), (406, 74, 75, 407), (407, 75, 76, 405), (405, 76, 77, 295), (295, 77, 78, 293), (293, 78, 79, 292), (292, 79, 80, 294), (294, 80, 81, 368), (368, 81, 82, 370), (370, 82, 83, 371), (371, 83, 84, 369), (369, 84, 85, 324), (324, 85, 86, 326), (326, 86, 87, 327), (327, 87, 88, 325), (325, 88, 89, 383), (383, 89, 90, 381), (381, 90, 91, 380), (380, 91, 92, 382), (382, 92, 93, 223), (223, 93, 94, 221), (220, 95, 64, 222), (221, 94, 95, 220), (311, 248, 249, 310), (210, 205, 204, 211), (243, 144, 207, 208), (365, 192, 355, 185), (437, 158, 159, 436), (209, 206, 205, 210), (32, 183, 284, 34), (414, 177, 178, 412), (10, 208, 209, 12), (285, 130, 129, 286), (20, 105, 106, 22), (185, 355, 354, 186), (226, 289, 290, 224), (184, 353, 352, 187), (413, 176, 177, 414), (187, 352, 171, 244), (60, 301, 302, 62), (38, 286, 287, 40), (417, 234, 235, 416), (183, 264, 131, 284), (397, 189, 190, 398), (302, 281, 280, 303), (439, 156, 157, 438), (225, 288, 289, 226), (322, 138, 139, 323), (399, 191, 176, 413), (379, 121, 120, 376), (416, 235, 288, 225), (411, 252, 253, 410), (398, 190, 191, 399), (415, 179, 136, 320), (258, 197, 198, 257), (18, 104, 105, 20), (408, 255, 156, 439), (301, 282, 281, 302), (321, 137, 138, 322), (287, 128, 271, 112), (62, 302, 303, 0), (366, 194, 193, 367), (376, 120, 167, 172), (308, 251, 232, 419), (180, 267, 266, 181), (320, 136, 137, 321), (211, 204, 275, 104), (286, 129, 128, 287), (310, 249, 250, 309), (224, 290, 291, 227), (300, 283, 282, 301), (418, 233, 234, 417), (112, 271, 270, 113), (396, 188, 189, 397), (409, 254, 255, 408), (309, 250, 251, 308), (161, 262, 261, 162), (429, 402, 401, 430), (227, 291, 252, 411), (438, 157, 158, 437), (50, 160, 161, 52), (323, 139, 248, 311), (419, 232, 233, 418), (412, 178, 179, 415), (436, 159, 188, 396), (181, 266, 265, 182), (410, 253, 254, 409), (160, 263, 262, 161), (24, 107, 180, 26), (105, 274, 273, 106), (114, 269, 268, 115), (113, 270, 269, 114), (303, 280, 147, 240), (125, 342, 343, 124), (208, 207, 206, 209), (52, 161, 162, 54), (0, 303, 240, 2), (240, 147, 146, 241), (12, 209, 210, 14), (162, 261, 260, 163), (22, 106, 107, 24), (115, 268, 263, 160), (48, 115, 160, 50), (106, 273, 272, 107), (284, 131, 130, 285), (242, 145, 144, 243), (104, 275, 274, 105), (56, 163, 300, 58), (182, 265, 264, 183), (241, 146, 145, 242), (58, 300, 301, 60), (229, 383, 381, 230), (193, 358, 359, 192), (175, 165, 164, 173), (46, 114, 115, 48), (168, 363, 236, 123), (163, 260, 283, 300), (14, 210, 211, 16), (107, 272, 267, 180), (318, 126, 125, 319), (246, 170, 169, 247), (40, 287, 112, 42), (36, 285, 286, 38), (6, 242, 243, 8), (305, 202, 203, 304), (364, 195, 194, 366), (54, 162, 163, 56), (26, 180, 181, 28), (354, 101, 102, 353), (174, 166, 165, 175), (67, 330, 316, 68), (166, 97, 98, 165), (186, 354, 353, 184), (91, 376, 172, 92), (307, 200, 201, 306), (331, 259, 258, 329), (34, 284, 285, 36), (8, 243, 208, 10), (16, 211, 104, 18), (30, 182, 183, 32), (330, 256, 127, 316), (2, 240, 241, 4), (329, 258, 257, 328), (257, 198, 199, 256), (42, 112, 113, 44), (111, 305, 304, 109), (4, 241, 242, 6), (44, 113, 114, 46), (172, 167, 166, 174), (167, 96, 97, 166), (28, 181, 182, 30), (90, 379, 376, 91), (70, 319, 317, 71), (433, 117, 116, 432), (81, 186, 184, 82), (192, 359, 100, 355), (121, 238, 239, 120), (353, 102, 103, 352), (328, 257, 256, 330), (349, 142, 140, 351), (377, 122, 121, 379), (345, 387, 385, 346), (247, 169, 168, 245), (171, 360, 361, 170), (378, 123, 122, 377), (317, 124, 307, 108), (442, 397, 398, 440), (110, 306, 305, 111), (118, 406, 407, 117), (245, 168, 123, 378), (88, 378, 377, 89), (173, 164, 259, 331), (319, 125, 124, 317), (244, 171, 170, 246), (256, 199, 340, 127), (108, 307, 306, 110), (84, 244, 246, 85), (77, 366, 367, 78), (316, 127, 126, 318), (109, 304, 195, 364), (153, 230, 228, 155), (367, 193, 192, 365), (78, 367, 365, 79), (390, 345, 346, 389), (122, 237, 238, 121), (123, 236, 237, 122), (156, 372, 374, 157), (194, 357, 358, 193), (151, 368, 370, 150), (127, 340, 341, 126), (126, 341, 342, 125), (79, 365, 185, 80), (170, 361, 362, 169), (89, 377, 379, 90), (124, 343, 200, 307), (276, 224, 227, 278), (86, 247, 245, 87), (120, 239, 96, 167), (149, 371, 369, 148), (355, 100, 101, 354), (164, 99, 196, 259), (306, 201, 202, 305), (352, 103, 360, 171), (259, 196, 197, 258), (140, 220, 222, 143), (402, 135, 133, 401), (304, 203, 356, 195), (65, 329, 328, 66), (64, 331, 329, 65), (87, 245, 378, 88), (85, 246, 247, 86), (169, 362, 363, 168), (165, 98, 99, 164), (195, 356, 357, 194), (71, 317, 108, 72), (346, 385, 384, 344), (76, 364, 366, 77), (95, 173, 331, 64), (66, 328, 330, 67), (93, 174, 175, 94), (82, 184, 187, 83), (234, 391, 388, 235), (68, 316, 318, 69), (72, 108, 110, 73), (297, 150, 149, 298), (216, 295, 293, 218), (116, 405, 295, 216), (80, 185, 186, 81), (75, 109, 364, 76), (143, 222, 387, 345), (92, 172, 174, 93), (94, 175, 173, 95), (83, 187, 244, 84), (158, 375, 373, 159), (231, 382, 223, 141), (212, 436, 396, 441), (372, 216, 218, 374), (206, 277, 276, 205), (422, 326, 327, 423), (421, 325, 383, 229), (420, 324, 326, 422), (347, 386, 135, 402), (73, 110, 111, 74), (74, 111, 109, 75), (69, 318, 319, 70), (374, 218, 219, 375), (177, 394, 395, 178), (432, 116, 216, 372), (373, 217, 151, 296), (141, 223, 221, 142), (117, 407, 405, 116), (155, 228, 231, 152), (348, 143, 345, 390), (289, 430, 428, 290), (218, 293, 292, 219), (148, 369, 324, 420), (150, 370, 371, 149), (400, 134, 404, 119), (262, 446, 447, 261), (403, 132, 134, 400), (230, 381, 380, 228), (131, 441, 442, 130), (423, 327, 325, 421), (393, 421, 229, 154), (344, 384, 386, 347), (219, 292, 294, 217), (217, 294, 368, 151), (213, 438, 437, 215), (254, 433, 432, 255), (119, 404, 406, 118), (389, 346, 344, 391), (142, 221, 220, 140), (434, 118, 117, 433), (401, 133, 132, 403), (314, 419, 418, 313), (228, 380, 382, 231), (351, 140, 143, 348), (435, 119, 118, 434), (350, 141, 142, 349), (299, 148, 420, 392), (269, 425, 424, 268), (298, 149, 148, 299), (394, 422, 423, 395), (443, 399, 413, 427), (250, 351, 348, 251), (128, 443, 427, 271), (392, 420, 422, 394), (178, 395, 393, 179), (430, 401, 403, 428), (395, 423, 421, 393), (431, 400, 119, 435), (154, 229, 230, 153), (152, 231, 141, 350), (159, 373, 296, 188), (291, 431, 435, 252), (424, 415, 320, 444), (375, 219, 217, 373), (277, 226, 224, 276), (278, 227, 411, 339), (426, 414, 412, 425), (188, 296, 297, 189), (428, 403, 400, 431), (204, 278, 339, 275), (388, 347, 402, 429), (391, 344, 347, 388), (296, 151, 150, 297), (253, 434, 433, 254), (251, 348, 390, 232), (264, 212, 441, 131), (191, 299, 392, 176), (176, 392, 394, 177), (138, 155, 152, 139), (263, 444, 446, 262), (137, 153, 155, 138), (233, 389, 391, 234), (130, 442, 440, 129), (232, 390, 389, 233), (189, 297, 298, 190), (425, 412, 415, 424), (290, 428, 431, 291), (190, 298, 299, 191), (267, 214, 213, 266), (252, 435, 434, 253), (235, 388, 429, 288), (255, 432, 372, 156), (248, 350, 349, 249), (179, 393, 154, 136), (249, 349, 351, 250), (271, 427, 426, 270), (440, 398, 399, 443), (146, 313, 315, 145), (288, 429, 430, 289), (139, 152, 350, 248), (136, 154, 153, 137), (157, 374, 375, 158), (274, 338, 337, 273), (446, 321, 322, 447), (272, 336, 214, 267), (337, 409, 408, 336), (334, 310, 309, 335), (339, 411, 410, 338), (332, 311, 310, 334), (283, 332, 334, 282), (338, 410, 409, 337), (315, 417, 416, 312), (312, 416, 225, 279), (333, 308, 419, 314), (215, 437, 436, 212), (336, 408, 439, 214), (335, 309, 308, 333), (279, 225, 226, 277), (445, 323, 311, 332), (214, 439, 438, 213), (281, 335, 333, 280), (447, 322, 323, 445), (427, 413, 414, 426), (275, 339, 338, 274), (313, 418, 417, 315), (441, 396, 397, 442), (444, 320, 321, 446), (270, 426, 425, 269), (129, 440, 443, 128), (207, 279, 277, 206), (144, 312, 279, 207), (261, 447, 445, 260), (268, 424, 444, 263), (145, 315, 312, 144), (282, 334, 335, 281), (147, 314, 313, 146), (280, 333, 314, 147), (260, 445, 332, 283), (266, 213, 215, 265), (265, 215, 212, 264), (205, 276, 278, 204), (273, 337, 336, 272)])
me_cylinder_003.polygons.foreach_set('use_smooth', [True] * 416)
_uv = me_cylinder_003.uv_layers.new(name='UVMap')
_uv.uv.foreach_set('vector', [0.5057, 0.7025, 0.5057, 0.7097, 0.484, 0.7097, 0.484, 0.7025, 0.484, 0.7025, 0.484, 0.7097, 0.4625, 0.7097, 0.4625, 0.7025, 0.4625, 0.7025, 0.4625, 0.7097, 0.4407, 0.7097, 0.4407, 0.7025, 0.4407, 0.7025, 0.4407, 0.7097, 0.4191, 0.7097, 0.4191, 0.7025, 0.4191, 0.7025, 0.4191, 0.7097, 0.3974, 0.7097, 0.3974, 0.7025, 0.3974, 0.7025, 0.3974, 0.7097, 0.3758, 0.7097, 0.3758, 0.7025, 0.3758, 0.7025, 0.3758, 0.7097, 0.3541, 0.7097, 0.3541, 0.7025, 0.3541, 0.7025, 0.3541, 0.7097, 0.3324, 0.7097, 0.3324, 0.7025, 0.3324, 0.7025, 0.3324, 0.7097, 0.3105, 0.7097, 0.3105, 0.7025, 0.3105, 0.7025, 0.3105, 0.7097, 0.2891, 0.7097, 0.2891, 0.7025, 0.2891, 0.7025, 0.2891, 0.7097, 0.2674, 0.7097, 0.2674, 0.7025, 0.2674, 0.7025, 0.2674, 0.7097, 0.2458, 0.7097, 0.2458, 0.7025, 0.2458, 0.7025, 0.2458, 0.7097, 0.2236, 0.7097, 0.2236, 0.7025, 0.2236, 0.7025, 0.2236, 0.7097, 0.2025, 0.7097, 0.2025, 0.7025, 0.2025, 0.7025, 0.2025, 0.7097, 0.1808, 0.7097, 0.1808, 0.7025, 0.1808, 0.7025, 0.1808, 0.7097, 0.1591, 0.7097, 0.1591, 0.7025, 0.8522, 0.7025, 0.8522, 0.7097, 0.8306, 0.7097, 0.8306, 0.7025, 0.8306, 0.7025, 0.8306, 0.7097, 0.8089, 0.7097, 0.8089, 0.7025, 0.8089, 0.7025, 0.8089, 0.7097, 0.7873, 0.7097, 0.7873, 0.7025, 0.7873, 0.7025, 0.7873, 0.7097, 0.7657, 0.7097, 0.7657, 0.7025, 0.7657, 0.7025, 0.7657, 0.7097, 0.7441, 0.7097, 0.7441, 0.7025, 0.7441, 0.7025, 0.7441, 0.7097, 0.7224, 0.7097, 0.7224, 0.7025, 0.7224, 0.7025, 0.7224, 0.7097, 0.7008, 0.7097, 0.7008, 0.7025, 0.7008, 0.7025, 0.7008, 0.7097, 0.6791, 0.7097, 0.6791, 0.7025, 0.6791, 0.7025, 0.6791, 0.7097, 0.6574, 0.7097, 0.6574, 0.7025, 0.6574, 0.7025, 0.6574, 0.7097, 0.6357, 0.7097, 0.6357, 0.7025, 0.6357, 0.7025, 0.6357, 0.7097, 0.6141, 0.7097, 0.6141, 0.7025, 0.6141, 0.7025, 0.6141, 0.7097, 0.5924, 0.7097, 0.5924, 0.7025, 0.5924, 0.7025, 0.5924, 0.7097, 0.5707, 0.7097, 0.5707, 0.7025, 0.5707, 0.7025, 0.5707, 0.7097, 0.5491, 0.7097, 0.5491, 0.7025, 0.5274, 0.7025, 0.5274, 0.7097, 0.5057, 0.7097, 0.5057, 0.7025, 0.5491, 0.7025, 0.5491, 0.7097, 0.5274, 0.7097, 0.5274, 0.7025, 0.5057, 0.559, 0.5057, 0.5668, 0.484, 0.5668, 0.484, 0.559, 0.484, 0.559, 0.484, 0.5668, 0.4625, 0.5668, 0.4625, 0.559, 0.4625, 0.559, 0.4625, 0.5668, 0.4407, 0.5668, 0.4407, 0.559, 0.4407, 0.559, 0.4407, 0.5668, 0.4191, 0.5668, 0.4191, 0.559, 0.4191, 0.559, 0.4191, 0.5668, 0.3974, 0.5668, 0.3974, 0.559, 0.3974, 0.559, 0.3974, 0.5668, 0.3758, 0.5668, 0.3758, 0.559, 0.3758, 0.559, 0.3758, 0.5668, 0.3541, 0.5668, 0.3541, 0.559, 0.3541, 0.559, 0.3541, 0.5668, 0.3324, 0.5668, 0.3324, 0.559, 0.3324, 0.559, 0.3324, 0.5668, 0.3109, 0.5668, 0.3109, 0.559, 0.3109, 0.559, 0.3109, 0.5668, 0.2891, 0.5668, 0.2891, 0.559, 0.2891, 0.559, 0.2891, 0.5668, 0.2674, 0.5668, 0.2674, 0.559, 0.2674, 0.559, 0.2674, 0.5668, 0.2458, 0.5668, 0.2458, 0.559, 0.2458, 0.559, 0.2458, 0.5668, 0.2243, 0.5668, 0.2244, 0.559, 0.2244, 0.559, 0.2243, 0.5668, 0.2025, 0.5668, 0.2025, 0.559, 0.2025, 0.559, 0.2025, 0.5668, 0.1808, 0.5668, 0.1808, 0.559, 0.1808, 0.559, 0.1808, 0.5668, 0.1591, 0.5668, 0.1591, 0.559, 0.8522, 0.559, 0.8522, 0.5668, 0.8306, 0.5668, 0.8306, 0.559, 0.8306, 0.559, 0.8306, 0.5668, 0.8089, 0.5668, 0.8089, 0.559, 0.8089, 0.559, 0.8089, 0.5668, 0.7873, 0.5668, 0.7873, 0.559, 0.7873, 0.559, 0.7873, 0.5668, 0.7657, 0.5668, 0.7657, 0.559, 0.7657, 0.559, 0.7657, 0.5668, 0.7441, 0.5668, 0.7441, 0.559, 0.7441, 0.559, 0.7441, 0.5668, 0.7224, 0.5668, 0.7224, 0.559, 0.7224, 0.559, 0.7224, 0.5668, 0.7008, 0.5668, 0.7008, 0.559, 0.7008, 0.559, 0.7008, 0.5668, 0.6791, 0.5668, 0.6791, 0.559, 0.6791, 0.559, 0.6791, 0.5668, 0.6574, 0.5668, 0.6574, 0.559, 0.6574, 0.559, 0.6574, 0.5668, 0.6357, 0.5668, 0.6357, 0.559, 0.6357, 0.559, 0.6357, 0.5668, 0.6141, 0.5668, 0.6141, 0.559, 0.6141, 0.559, 0.6141, 0.5668, 0.5924, 0.5668, 0.5924, 0.559, 0.5924, 0.559, 0.5924, 0.5668, 0.5707, 0.5668, 0.5707, 0.559, 0.5707, 0.559, 0.5707, 0.5668, 0.5491, 0.5668, 0.5491, 0.559, 0.5274, 0.559, 0.5274, 0.5668, 0.5057, 0.5668, 0.5057, 0.559, 0.5491, 0.559, 0.5491, 0.5668, 0.5274, 0.5668, 0.5274, 0.559, 0.5707, 0.4341, 0.5707, 0.4416, 0.5491, 0.4416, 0.5491, 0.4341, 0.3541, 0.3066, 0.3541, 0.3152, 0.3324, 0.3152, 0.3324, 0.3066, 0.4191, 0.3066, 0.4191, 0.3152, 0.3974, 0.3152, 0.3974, 0.3066, 0.1808, 0.5757, 0.1808, 0.6952, 0.1591, 0.6952, 0.1591, 0.5757, 0.1808, 0.4341, 0.1808, 0.4416, 0.1591, 0.4416, 0.1591, 0.4341, 0.3758, 0.3066, 0.3758, 0.3152, 0.3541, 0.3152, 0.3541, 0.3066, 0.8522, 0.3008, 0.8522, 0.3066, 0.8306, 0.3066, 0.8306, 0.3008, 0.7224, 0.4341, 0.7224, 0.4416, 0.7008, 0.4416, 0.7008, 0.4341, 0.3974, 0.3008, 0.3974, 0.3066, 0.3758, 0.3066, 0.3758, 0.3008, 0.8089, 0.3066, 0.8089, 0.3152, 0.7873, 0.3152, 0.7873, 0.3066, 0.2891, 0.3008, 0.2891, 0.3066, 0.2674, 0.3066, 0.2674, 0.3008, 0.8522, 0.5757, 0.8522, 0.6952, 0.8306, 0.6952, 0.8306, 0.5757, 0.3758, 0.4341, 0.3758, 0.4416, 0.3541, 0.4416, 0.3541, 0.4341, 0.8089, 0.5757, 0.8089, 0.6952, 0.7873, 0.6952, 0.7873, 0.5757, 0.7441, 0.4341, 0.7441, 0.4416, 0.7224, 0.4416, 0.7224, 0.4341, 0.7873, 0.5757, 0.7873, 0.6952, 0.7657, 0.6952, 0.7657, 0.5757, 0.5491, 0.3008, 0.5491, 0.3066, 0.5274, 0.3066, 0.5274, 0.3008, 0.7873, 0.3008, 0.7873, 0.3066, 0.7657, 0.3066, 0.7657, 0.3008, 0.4407, 0.4341, 0.4407, 0.4416, 0.4191, 0.4416, 0.4191, 0.4341, 0.8522, 0.3066, 0.8522, 0.3152, 0.8306, 0.3152, 0.8306, 0.3066, 0.8089, 0.4341, 0.8089, 0.4416, 0.7873, 0.4416, 0.7873, 0.4341, 0.5274, 0.3066, 0.5274, 0.3152, 0.5057, 0.3152, 0.5057, 0.3066, 0.2246, 0.4341, 0.2246, 0.4416, 0.2025, 0.4416, 0.2025, 0.4341, 0.3974, 0.4341, 0.3974, 0.4416, 0.3758, 0.4416, 0.3758, 0.4341, 0.6141, 0.4341, 0.6141, 0.4416, 0.5924, 0.4416, 0.5924, 0.4341, 0.7657, 0.4341, 0.7657, 0.4416, 0.7441, 0.4416, 0.7441, 0.4341, 0.6357, 0.5757, 0.6357, 0.6952, 0.6141, 0.6952, 0.6141, 0.5757, 0.4191, 0.4341, 0.4191, 0.4416, 0.3974, 0.4416, 0.3974, 0.4341, 0.311, 0.4341, 0.3109, 0.4416, 0.2891, 0.4416, 0.2891, 0.4341, 0.7873, 0.4341, 0.7873, 0.4416, 0.7657, 0.4416, 0.7657, 0.4341, 0.6791, 0.4341, 0.6791, 0.4416, 0.6574, 0.4416, 0.6574, 0.4341, 0.484, 0.6952, 0.484, 0.7025, 0.4625, 0.7025, 0.4625, 0.6952, 0.3109, 0.3008, 0.3109, 0.3066, 0.2891, 0.3066, 0.2891, 0.3008, 0.2458, 0.4341, 0.2458, 0.4416, 0.2246, 0.4416, 0.2246, 0.4341, 0.5491, 0.3066, 0.5491, 0.3152, 0.5274, 0.3152, 0.5274, 0.3066, 0.6357, 0.4341, 0.6357, 0.4416, 0.6141, 0.4416, 0.6141, 0.4341, 0.7657, 0.3066, 0.7657, 0.3152, 0.7441, 0.3152, 0.7441, 0.3066, 0.5274, 0.3008, 0.5274, 0.3066, 0.5057, 0.3066, 0.5057, 0.3008, 0.2243, 0.5757, 0.2237, 0.6952, 0.2025, 0.6952, 0.2025, 0.5757, 0.6141, 0.5757, 0.6141, 0.6952, 0.5924, 0.6952, 0.5924, 0.5757, 0.5057, 0.4341, 0.5057, 0.4416, 0.484, 0.4416, 0.484, 0.4341, 0.2245, 0.3066, 0.2245, 0.3152, 0.2025, 0.3152, 0.2025, 0.3066, 0.6574, 0.4341, 0.6574, 0.4416, 0.6357, 0.4416, 0.6357, 0.4341, 0.3324, 0.3066, 0.3324, 0.3152, 0.3109, 0.3152, 0.3109, 0.3066, 0.7873, 0.3066, 0.7873, 0.3152, 0.7657, 0.3152, 0.7657, 0.3066, 0.5491, 0.4341, 0.5491, 0.4416, 0.5274, 0.4416, 0.5274, 0.4341, 0.3541, 0.4341, 0.3541, 0.4416, 0.3324, 0.4416, 0.3324, 0.4341, 0.5707, 0.3066, 0.5707, 0.3152, 0.5491, 0.3152, 0.5491, 0.3066, 0.4623, 0.4341, 0.4623, 0.4416, 0.4407, 0.4416, 0.4407, 0.4341, 0.7441, 0.3066, 0.7441, 0.3152, 0.7224, 0.3152, 0.7224, 0.3066, 0.8306, 0.4341, 0.8306, 0.4416, 0.8089, 0.4416, 0.8089, 0.4341, 0.2674, 0.4341, 0.2674, 0.4416, 0.2458, 0.4416, 0.2458, 0.4341, 0.5274, 0.4341, 0.5274, 0.4416, 0.5057, 0.4416, 0.5057, 0.4341, 0.6357, 0.3066, 0.6357, 0.3152, 0.6141, 0.3152, 0.6141, 0.3066, 0.3974, 0.4477, 0.3974, 0.5539, 0.3758, 0.5539, 0.3758, 0.4477, 0.3324, 0.4341, 0.3324, 0.4416, 0.3109, 0.4416, 0.311, 0.4341, 0.2025, 0.4341, 0.2025, 0.4416, 0.1808, 0.4416, 0.1808, 0.4341, 0.6574, 0.3008, 0.6574, 0.3066, 0.6357, 0.3066, 0.6357, 0.3008, 0.5924, 0.4341, 0.5924, 0.4416, 0.5707, 0.4416, 0.5707, 0.4341, 0.484, 0.4341, 0.484, 0.4416, 0.4623, 0.4416, 0.4623, 0.4341, 0.7008, 0.4341, 0.7008, 0.4416, 0.6791, 0.4416, 0.6791, 0.4341, 0.8522, 0.4341, 0.8522, 0.4416, 0.8306, 0.4416, 0.8306, 0.4341, 0.2025, 0.3066, 0.2025, 0.3152, 0.1808, 0.3152, 0.1808, 0.3066, 0.2891, 0.4341, 0.2891, 0.4416, 0.2674, 0.4416, 0.2674, 0.4341, 0.6574, 0.3066, 0.6574, 0.3152, 0.6357, 0.3152, 0.6357, 0.3066, 0.2458, 0.3008, 0.2458, 0.3066, 0.2245, 0.3066, 0.2245, 0.3008, 0.2891, 0.3066, 0.2891, 0.3152, 0.2674, 0.3152, 0.2674, 0.3066, 0.7008, 0.3066, 0.7008, 0.3152, 0.6791, 0.3152, 0.6791, 0.3066, 0.7224, 0.3066, 0.7224, 0.3152, 0.7008, 0.3152, 0.7008, 0.3066, 0.5057, 0.3066, 0.5057, 0.3152, 0.484, 0.3152, 0.484, 0.3066, 0.3758, 0.6952, 0.3758, 0.7025, 0.3541, 0.7025, 0.3541, 0.6952, 0.3974, 0.3066, 0.3974, 0.3152, 0.3758, 0.3152, 0.3758, 0.3066, 0.6357, 0.3008, 0.6357, 0.3066, 0.6141, 0.3066, 0.6141, 0.3008, 0.5057, 0.3008, 0.5057, 0.3066, 0.484, 0.3066, 0.484, 0.3008, 0.484, 0.3066, 0.484, 0.3152, 0.4623, 0.3152, 0.4623, 0.3066, 0.3758, 0.3008, 0.3758, 0.3066, 0.3541, 0.3066, 0.3541, 0.3008, 0.6141, 0.3066, 0.6141, 0.3152, 0.5924, 0.3152, 0.5924, 0.3066, 0.2674, 0.3008, 0.2674, 0.3066, 0.2458, 0.3066, 0.2458, 0.3008, 0.6791, 0.3066, 0.6791, 0.3152, 0.6574, 0.3152, 0.6574, 0.3066, 0.6791, 0.3008, 0.6791, 0.3066, 0.6574, 0.3066, 0.6574, 0.3008, 0.2674, 0.3066, 0.2674, 0.3152, 0.2458, 0.3152, 0.2458, 0.3066, 0.8306, 0.3066, 0.8306, 0.3152, 0.8089, 0.3152, 0.8089, 0.3066, 0.4407, 0.3066, 0.4407, 0.3152, 0.4191, 0.3152, 0.4191, 0.3066, 0.3109, 0.3066, 0.3109, 0.3152, 0.2891, 0.3152, 0.2891, 0.3066, 0.5924, 0.3008, 0.5924, 0.3066, 0.5707, 0.3066, 0.5707, 0.3008, 0.1808, 0.3066, 0.1808, 0.3152, 0.1591, 0.3152, 0.1591, 0.3066, 0.4623, 0.3066, 0.4623, 0.3152, 0.4407, 0.3152, 0.4407, 0.3066, 0.5707, 0.3008, 0.5707, 0.3066, 0.5491, 0.3066, 0.5491, 0.3008, 0.6574, 0.5539, 0.6574, 0.559, 0.6357, 0.559, 0.6357, 0.5539, 0.2025, 0.6952, 0.2025, 0.7025, 0.1808, 0.7025, 0.1808, 0.6952, 0.5491, 0.5757, 0.5491, 0.6952, 0.5274, 0.6952, 0.5274, 0.5757, 0.7008, 0.3008, 0.7008, 0.3066, 0.6791, 0.3066, 0.6791, 0.3008, 0.7008, 0.6952, 0.7008, 0.7025, 0.6791, 0.7025, 0.6791, 0.6952, 0.5924, 0.3066, 0.5924, 0.3152, 0.5707, 0.3152, 0.5707, 0.3066, 0.3541, 0.3008, 0.3541, 0.3066, 0.3324, 0.3066, 0.3324, 0.3008, 0.2458, 0.3066, 0.2458, 0.3152, 0.2245, 0.3152, 0.2245, 0.3066, 0.3974, 0.5757, 0.3974, 0.6952, 0.3758, 0.6952, 0.3758, 0.5757, 0.7441, 0.5757, 0.7441, 0.6952, 0.7224, 0.6952, 0.7224, 0.5757, 0.7657, 0.3008, 0.7657, 0.3066, 0.7441, 0.3066, 0.7441, 0.3008, 0.8089, 0.3008, 0.8089, 0.3066, 0.7873, 0.3066, 0.7873, 0.3008, 0.4407, 0.3008, 0.4407, 0.3066, 0.4191, 0.3066, 0.4191, 0.3008, 0.2891, 0.6952, 0.2891, 0.7025, 0.2674, 0.7025, 0.2674, 0.6952, 0.2458, 0.5757, 0.2458, 0.6952, 0.2237, 0.6952, 0.2243, 0.5757, 0.6141, 0.3008, 0.6141, 0.3066, 0.5924, 0.3066, 0.5924, 0.3008, 0.2245, 0.3008, 0.2245, 0.3066, 0.2025, 0.3066, 0.2025, 0.3008, 0.8306, 0.6952, 0.8306, 0.7025, 0.8089, 0.7025, 0.8089, 0.6952, 0.5707, 0.5757, 0.5707, 0.6952, 0.5491, 0.6952, 0.5491, 0.5757, 0.4407, 0.5668, 0.4407, 0.5757, 0.4191, 0.5757, 0.4191, 0.5668, 0.5707, 0.6952, 0.5707, 0.7025, 0.5491, 0.7025, 0.5491, 0.6952, 0.8306, 0.5757, 0.8306, 0.6952, 0.8089, 0.6952, 0.8089, 0.5757, 0.6141, 0.5668, 0.6141, 0.5757, 0.5924, 0.5757, 0.5924, 0.5668, 0.3324, 0.6952, 0.3324, 0.7025, 0.3105, 0.7025, 0.3105, 0.6952, 0.5057, 0.5757, 0.5057, 0.6952, 0.484, 0.6952, 0.484, 0.5757, 0.8306, 0.3008, 0.8306, 0.3066, 0.8089, 0.3066, 0.8089, 0.3008, 0.4191, 0.3008, 0.4191, 0.3066, 0.3974, 0.3066, 0.3974, 0.3008, 0.3324, 0.3008, 0.3324, 0.3066, 0.3109, 0.3066, 0.3109, 0.3008, 0.1808, 0.3008, 0.1808, 0.3066, 0.1591, 0.3066, 0.1591, 0.3008, 0.4407, 0.5757, 0.4407, 0.6952, 0.4191, 0.6952, 0.4191, 0.5757, 0.484, 0.3008, 0.484, 0.3066, 0.4623, 0.3066, 0.4623, 0.3008, 0.484, 0.5757, 0.484, 0.6952, 0.4625, 0.6952, 0.4625, 0.5757, 0.4625, 0.6952, 0.4625, 0.7025, 0.4407, 0.7025, 0.4407, 0.6952, 0.7441, 0.3008, 0.7441, 0.3066, 0.7224, 0.3066, 0.7224, 0.3008, 0.2891, 0.5757, 0.2891, 0.6952, 0.2674, 0.6952, 0.2674, 0.5757, 0.4623, 0.3008, 0.4623, 0.3066, 0.4407, 0.3066, 0.4407, 0.3008, 0.7224, 0.3008, 0.7224, 0.3066, 0.7008, 0.3066, 0.7008, 0.3008, 0.5924, 0.5757, 0.5924, 0.6952, 0.5707, 0.6952, 0.5707, 0.5757, 0.5924, 0.6952, 0.5924, 0.7025, 0.5707, 0.7025, 0.5707, 0.6952, 0.2025, 0.3008, 0.2025, 0.3066, 0.1808, 0.3066, 0.1808, 0.3008, 0.6357, 0.5668, 0.6357, 0.5757, 0.6141, 0.5757, 0.6141, 0.5668, 0.3758, 0.5668, 0.3758, 0.5757, 0.3541, 0.5757, 0.3541, 0.5668, 0.2674, 0.4477, 0.2674, 0.5539, 0.2458, 0.5539, 0.2458, 0.4477, 0.8306, 0.5668, 0.8306, 0.5757, 0.8089, 0.5757, 0.8089, 0.5668, 0.1808, 0.6952, 0.1808, 0.7025, 0.1591, 0.7025, 0.1591, 0.6952, 0.6357, 0.6952, 0.6357, 0.7025, 0.6141, 0.7025, 0.6141, 0.6952, 0.8089, 0.6952, 0.8089, 0.7025, 0.7873, 0.7025, 0.7873, 0.6952, 0.4625, 0.5757, 0.4625, 0.6952, 0.4407, 0.6952, 0.4407, 0.5757, 0.5491, 0.4477, 0.5491, 0.5539, 0.5274, 0.5539, 0.5274, 0.4477, 0.6574, 0.5757, 0.6574, 0.6952, 0.6357, 0.6952, 0.6357, 0.5757, 0.484, 0.5539, 0.484, 0.559, 0.4625, 0.559, 0.4625, 0.5539, 0.7224, 0.5757, 0.7224, 0.6952, 0.7008, 0.6952, 0.7008, 0.5757, 0.7657, 0.6952, 0.7657, 0.7025, 0.7441, 0.7025, 0.7441, 0.6952, 0.6791, 0.5757, 0.6791, 0.6952, 0.6574, 0.6952, 0.6574, 0.5757, 0.3541, 0.5757, 0.3541, 0.6952, 0.3324, 0.6952, 0.3324, 0.5757, 0.8089, 0.4232, 0.8089, 0.4341, 0.7873, 0.4341, 0.7873, 0.4232, 0.3108, 0.5757, 0.3105, 0.6952, 0.2891, 0.6952, 0.2891, 0.5757, 0.2891, 0.5539, 0.2891, 0.559, 0.2674, 0.559, 0.2674, 0.5539, 0.7008, 0.5757, 0.7008, 0.6952, 0.6791, 0.6952, 0.6791, 0.5757, 0.6791, 0.5668, 0.6791, 0.5757, 0.6574, 0.5757, 0.6574, 0.5668, 0.5274, 0.5757, 0.5274, 0.6952, 0.5057, 0.6952, 0.5057, 0.5757, 0.3758, 0.5757, 0.3758, 0.6952, 0.3541, 0.6952, 0.3541, 0.5757, 0.7657, 0.5757, 0.7657, 0.6952, 0.7441, 0.6952, 0.7441, 0.5757, 0.4407, 0.6952, 0.4407, 0.7025, 0.4191, 0.7025, 0.4191, 0.6952, 0.3324, 0.5757, 0.3324, 0.6952, 0.3105, 0.6952, 0.3108, 0.5757, 0.7657, 0.5668, 0.7657, 0.5757, 0.7441, 0.5757, 0.7441, 0.5668, 0.2243, 0.5668, 0.2243, 0.5757, 0.2025, 0.5757, 0.2025, 0.5668, 0.4191, 0.5757, 0.4191, 0.6952, 0.3974, 0.6952, 0.3974, 0.5757, 0.2674, 0.5757, 0.2674, 0.6952, 0.2458, 0.6952, 0.2458, 0.5757, 0.6357, 0.4477, 0.6357, 0.5539, 0.6141, 0.5539, 0.6141, 0.4477, 0.2025, 0.5757, 0.2025, 0.6952, 0.1808, 0.6952, 0.1808, 0.5757, 0.2025, 0.5668, 0.2025, 0.5757, 0.1808, 0.5757, 0.1808, 0.5668, 0.484, 0.4477, 0.484, 0.5539, 0.4625, 0.5539, 0.4623, 0.4477, 0.6574, 0.6952, 0.6574, 0.7025, 0.6357, 0.7025, 0.6357, 0.6952, 0.6791, 0.6952, 0.6791, 0.7025, 0.6574, 0.7025, 0.6574, 0.6952, 0.2246, 0.4416, 0.2246, 0.4477, 0.2025, 0.4477, 0.2025, 0.4416, 0.2237, 0.6952, 0.2236, 0.7025, 0.2025, 0.7025, 0.2025, 0.6952, 0.8306, 0.5539, 0.8306, 0.559, 0.8089, 0.559, 0.8089, 0.5539, 0.4191, 0.6952, 0.4191, 0.7025, 0.3974, 0.7025, 0.3974, 0.6952, 0.3974, 0.6952, 0.3974, 0.7025, 0.3758, 0.7025, 0.3758, 0.6952, 0.1808, 0.5668, 0.1808, 0.5757, 0.1591, 0.5757, 0.1591, 0.5668, 0.7441, 0.6952, 0.7441, 0.7025, 0.7224, 0.7025, 0.7224, 0.6952, 0.6574, 0.5668, 0.6574, 0.5757, 0.6357, 0.5757, 0.6357, 0.5668, 0.3541, 0.6952, 0.3541, 0.7025, 0.3324, 0.7025, 0.3324, 0.6952, 0.3541, 0.4232, 0.3541, 0.4341, 0.3324, 0.4341, 0.3324, 0.4232, 0.7224, 0.5668, 0.7224, 0.5757, 0.7008, 0.5757, 0.7008, 0.5668, 0.6141, 0.6952, 0.6141, 0.7025, 0.5924, 0.7025, 0.5924, 0.6952, 0.7873, 0.5539, 0.7873, 0.559, 0.7657, 0.559, 0.7657, 0.5539, 0.8522, 0.6952, 0.8522, 0.7025, 0.8306, 0.7025, 0.8306, 0.6952, 0.5274, 0.6952, 0.5274, 0.7025, 0.5057, 0.7025, 0.5057, 0.6952, 0.3105, 0.6952, 0.3105, 0.7025, 0.2891, 0.7025, 0.2891, 0.6952, 0.7873, 0.6952, 0.7873, 0.7025, 0.7657, 0.7025, 0.7657, 0.6952, 0.5057, 0.6952, 0.5057, 0.7025, 0.484, 0.7025, 0.484, 0.6952, 0.5274, 0.5539, 0.5274, 0.559, 0.5057, 0.559, 0.5057, 0.5539, 0.3974, 0.5539, 0.3974, 0.559, 0.3758, 0.559, 0.3758, 0.5539, 0.2674, 0.6952, 0.2674, 0.7025, 0.2458, 0.7025, 0.2458, 0.6952, 0.484, 0.5668, 0.484, 0.5757, 0.4625, 0.5757, 0.4625, 0.5668, 0.5057, 0.5668, 0.5057, 0.5757, 0.484, 0.5757, 0.484, 0.5668, 0.7008, 0.5668, 0.7008, 0.5757, 0.6791, 0.5757, 0.6791, 0.5668, 0.7441, 0.5668, 0.7441, 0.5757, 0.7224, 0.5757, 0.7224, 0.5668, 0.7224, 0.6952, 0.7224, 0.7025, 0.7008, 0.7025, 0.7008, 0.6952, 0.5491, 0.6952, 0.5491, 0.7025, 0.5274, 0.7025, 0.5274, 0.6952, 0.2458, 0.6952, 0.2458, 0.7025, 0.2236, 0.7025, 0.2237, 0.6952, 0.3541, 0.5668, 0.3541, 0.5757, 0.3324, 0.5757, 0.3324, 0.5668, 0.4625, 0.5539, 0.4625, 0.559, 0.4407, 0.559, 0.4407, 0.5539, 0.2458, 0.5668, 0.2458, 0.5757, 0.2243, 0.5757, 0.2243, 0.5668, 0.5274, 0.5668, 0.5274, 0.5757, 0.5057, 0.5757, 0.5057, 0.5668, 0.4625, 0.5668, 0.4625, 0.5757, 0.4407, 0.5757, 0.4407, 0.5668, 0.5707, 0.5668, 0.5707, 0.5757, 0.5491, 0.5757, 0.5491, 0.5668, 0.8089, 0.5668, 0.8089, 0.5757, 0.7873, 0.5757, 0.7873, 0.5668, 0.4407, 0.4416, 0.4407, 0.4477, 0.4191, 0.4477, 0.4191, 0.4416, 0.4191, 0.5668, 0.4191, 0.5757, 0.3974, 0.5757, 0.3974, 0.5668, 0.3324, 0.5668, 0.3324, 0.5757, 0.3108, 0.5757, 0.3109, 0.5668, 0.8089, 0.4477, 0.8089, 0.5539, 0.7873, 0.5539, 0.7873, 0.4477, 0.2244, 0.5539, 0.2244, 0.559, 0.2025, 0.559, 0.2025, 0.5539, 0.2458, 0.5539, 0.2458, 0.559, 0.2244, 0.559, 0.2244, 0.5539, 0.8522, 0.5668, 0.8522, 0.5757, 0.8306, 0.5757, 0.8306, 0.5668, 0.2674, 0.5668, 0.2674, 0.5757, 0.2458, 0.5757, 0.2458, 0.5668, 0.5057, 0.5539, 0.5057, 0.559, 0.484, 0.559, 0.484, 0.5539, 0.5924, 0.5668, 0.5924, 0.5757, 0.5707, 0.5757, 0.5707, 0.5668, 0.5491, 0.5668, 0.5491, 0.5757, 0.5274, 0.5757, 0.5274, 0.5668, 0.7873, 0.5668, 0.7873, 0.5757, 0.7657, 0.5757, 0.7657, 0.5668, 0.1808, 0.4416, 0.1808, 0.4477, 0.1591, 0.4477, 0.1591, 0.4416, 0.5924, 0.5539, 0.5924, 0.559, 0.5707, 0.559, 0.5707, 0.5539, 0.8522, 0.4232, 0.8522, 0.4341, 0.8306, 0.4341, 0.8306, 0.4232, 0.2246, 0.4477, 0.2244, 0.5539, 0.2025, 0.5539, 0.2025, 0.4477, 0.3758, 0.3152, 0.3758, 0.4232, 0.3541, 0.4232, 0.3541, 0.3152, 0.7224, 0.5539, 0.7224, 0.559, 0.7008, 0.559, 0.7008, 0.5539, 0.6791, 0.5539, 0.6791, 0.559, 0.6574, 0.559, 0.6574, 0.5539, 0.7441, 0.5539, 0.7441, 0.559, 0.7224, 0.559, 0.7224, 0.5539, 0.4191, 0.5539, 0.4191, 0.559, 0.3974, 0.559, 0.3974, 0.5539, 0.3109, 0.5668, 0.3108, 0.5757, 0.2891, 0.5757, 0.2891, 0.5668, 0.2891, 0.5668, 0.2891, 0.5757, 0.2674, 0.5757, 0.2674, 0.5668, 0.3974, 0.5668, 0.3974, 0.5757, 0.3758, 0.5757, 0.3758, 0.5668, 0.2025, 0.4477, 0.2025, 0.5539, 0.1808, 0.5539, 0.1808, 0.4477, 0.7224, 0.4416, 0.7224, 0.4477, 0.7008, 0.4477, 0.7008, 0.4416, 0.2458, 0.4477, 0.2458, 0.5539, 0.2244, 0.5539, 0.2246, 0.4477, 0.8522, 0.4477, 0.8522, 0.5539, 0.8306, 0.5539, 0.8306, 0.4477, 0.5707, 0.5539, 0.5707, 0.559, 0.5491, 0.559, 0.5491, 0.5539, 0.2674, 0.5539, 0.2674, 0.559, 0.2458, 0.559, 0.2458, 0.5539, 0.6141, 0.4477, 0.6141, 0.5539, 0.5924, 0.5539, 0.5924, 0.4477, 0.5057, 0.4477, 0.5057, 0.5539, 0.484, 0.5539, 0.484, 0.4477, 0.3758, 0.4416, 0.3758, 0.4477, 0.3541, 0.4477, 0.3541, 0.4416, 0.2025, 0.5539, 0.2025, 0.559, 0.1808, 0.559, 0.1808, 0.5539, 0.7657, 0.5539, 0.7657, 0.559, 0.7441, 0.559, 0.7441, 0.5539, 0.8089, 0.5539, 0.8089, 0.559, 0.7873, 0.559, 0.7873, 0.5539, 0.3324, 0.5539, 0.3324, 0.559, 0.3109, 0.559, 0.3109, 0.5539, 0.6357, 0.3152, 0.6357, 0.4232, 0.6141, 0.4232, 0.6141, 0.3152, 0.3541, 0.5539, 0.3541, 0.559, 0.3324, 0.559, 0.3324, 0.5539, 0.6357, 0.5539, 0.6357, 0.559, 0.6141, 0.559, 0.6141, 0.5539, 0.8306, 0.3152, 0.8306, 0.4232, 0.8089, 0.4232, 0.8089, 0.3152, 0.7008, 0.5539, 0.7008, 0.559, 0.6791, 0.559, 0.6791, 0.5539, 0.6791, 0.4477, 0.6791, 0.5539, 0.6574, 0.5539, 0.6574, 0.4477, 0.4407, 0.5539, 0.4407, 0.559, 0.4191, 0.559, 0.4191, 0.5539, 0.1808, 0.5539, 0.1808, 0.559, 0.1591, 0.559, 0.1591, 0.5539, 0.8522, 0.5539, 0.8522, 0.559, 0.8306, 0.559, 0.8306, 0.5539, 0.2025, 0.4232, 0.2025, 0.4341, 0.1808, 0.4341, 0.1808, 0.4232, 0.2674, 0.4416, 0.2674, 0.4477, 0.2458, 0.4477, 0.2458, 0.4416, 0.3109, 0.5539, 0.3109, 0.559, 0.2891, 0.559, 0.2891, 0.5539, 0.4623, 0.4477, 0.4625, 0.5539, 0.4407, 0.5539, 0.4407, 0.4477, 0.5491, 0.5539, 0.5491, 0.559, 0.5274, 0.559, 0.5274, 0.5539, 0.2891, 0.4477, 0.2891, 0.5539, 0.2674, 0.5539, 0.2674, 0.4477, 0.3758, 0.5539, 0.3758, 0.559, 0.3541, 0.559, 0.3541, 0.5539, 0.484, 0.4232, 0.484, 0.4341, 0.4623, 0.4341, 0.4623, 0.4232, 0.6141, 0.5539, 0.6141, 0.559, 0.5924, 0.559, 0.5924, 0.5539, 0.5274, 0.4477, 0.5274, 0.5539, 0.5057, 0.5539, 0.5057, 0.4477, 0.3109, 0.4477, 0.3109, 0.5539, 0.2891, 0.5539, 0.2891, 0.4477, 0.5707, 0.4477, 0.5707, 0.5539, 0.5491, 0.5539, 0.5491, 0.4477, 0.7657, 0.4477, 0.7657, 0.5539, 0.7441, 0.5539, 0.7441, 0.4477, 0.7008, 0.3152, 0.7008, 0.4232, 0.6791, 0.4232, 0.6791, 0.3152, 0.7873, 0.4477, 0.7873, 0.5539, 0.7657, 0.5539, 0.7657, 0.4477, 0.7224, 0.4477, 0.7224, 0.5539, 0.7008, 0.5539, 0.7008, 0.4477, 0.7657, 0.4232, 0.7657, 0.4341, 0.7441, 0.4341, 0.7441, 0.4232, 0.5274, 0.4416, 0.5274, 0.4477, 0.5057, 0.4477, 0.5057, 0.4416, 0.7657, 0.3152, 0.7657, 0.4232, 0.7441, 0.4232, 0.7441, 0.3152, 0.7441, 0.4477, 0.7441, 0.5539, 0.7224, 0.5539, 0.7224, 0.4477, 0.7008, 0.4416, 0.7008, 0.4477, 0.6791, 0.4477, 0.6791, 0.4416, 0.3758, 0.4477, 0.3758, 0.5539, 0.3541, 0.5539, 0.3541, 0.4477, 0.7008, 0.4477, 0.7008, 0.5539, 0.6791, 0.5539, 0.6791, 0.4477, 0.3324, 0.4477, 0.3324, 0.5539, 0.3109, 0.5539, 0.3109, 0.4477, 0.6574, 0.4477, 0.6574, 0.5539, 0.6357, 0.5539, 0.6357, 0.4477, 0.5924, 0.4477, 0.5924, 0.5539, 0.5707, 0.5539, 0.5707, 0.4477, 0.8522, 0.4416, 0.8522, 0.4477, 0.8306, 0.4477, 0.8306, 0.4416, 0.3324, 0.4416, 0.3324, 0.4477, 0.3109, 0.4477, 0.3109, 0.4416, 0.6791, 0.4232, 0.6791, 0.4341, 0.6574, 0.4341, 0.6574, 0.4232, 0.1808, 0.4477, 0.1808, 0.5539, 0.1591, 0.5539, 0.1591, 0.4477, 0.3758, 0.4232, 0.3758, 0.4341, 0.3541, 0.4341, 0.3541, 0.4232, 0.3324, 0.4232, 0.3324, 0.4341, 0.311, 0.4341, 0.311, 0.4232, 0.7224, 0.4232, 0.7224, 0.4341, 0.7008, 0.4341, 0.7008, 0.4232, 0.8306, 0.4416, 0.8306, 0.4477, 0.8089, 0.4477, 0.8089, 0.4416, 0.3541, 0.4477, 0.3541, 0.5539, 0.3324, 0.5539, 0.3324, 0.4477, 0.3324, 0.3152, 0.3324, 0.4232, 0.311, 0.4232, 0.3109, 0.3152, 0.4191, 0.4477, 0.4191, 0.5539, 0.3974, 0.5539, 0.3974, 0.4477, 0.4407, 0.4477, 0.4407, 0.5539, 0.4191, 0.5539, 0.4191, 0.4477, 0.8306, 0.4477, 0.8306, 0.5539, 0.8089, 0.5539, 0.8089, 0.4477, 0.2891, 0.4416, 0.2891, 0.4477, 0.2674, 0.4477, 0.2674, 0.4416, 0.5057, 0.4416, 0.5057, 0.4477, 0.484, 0.4477, 0.484, 0.4416, 0.8522, 0.3152, 0.8522, 0.4232, 0.8306, 0.4232, 0.8306, 0.3152, 0.7657, 0.4416, 0.7657, 0.4477, 0.7441, 0.4477, 0.7441, 0.4416, 0.7441, 0.4416, 0.7441, 0.4477, 0.7224, 0.4477, 0.7224, 0.4416, 0.6141, 0.4416, 0.6141, 0.4477, 0.5924, 0.4477, 0.5924, 0.4416, 0.6574, 0.3152, 0.6574, 0.4232, 0.6357, 0.4232, 0.6357, 0.3152, 0.6357, 0.4416, 0.6357, 0.4477, 0.6141, 0.4477, 0.6141, 0.4416, 0.4623, 0.4416, 0.4623, 0.4477, 0.4407, 0.4477, 0.4407, 0.4416, 0.8089, 0.3152, 0.8089, 0.4232, 0.7873, 0.4232, 0.7873, 0.3152, 0.484, 0.4416, 0.484, 0.4477, 0.4623, 0.4477, 0.4623, 0.4416, 0.8089, 0.4416, 0.8089, 0.4477, 0.7873, 0.4477, 0.7873, 0.4416, 0.7008, 0.4232, 0.7008, 0.4341, 0.6791, 0.4341, 0.6791, 0.4232, 0.3541, 0.4416, 0.3541, 0.4477, 0.3324, 0.4477, 0.3324, 0.4416, 0.7873, 0.4416, 0.7873, 0.4477, 0.7657, 0.4477, 0.7657, 0.4416, 0.2245, 0.3152, 0.2246, 0.4232, 0.2025, 0.4232, 0.2025, 0.3152, 0.3109, 0.4416, 0.3109, 0.4477, 0.2891, 0.4477, 0.2891, 0.4416, 0.4191, 0.4416, 0.4191, 0.4477, 0.3974, 0.4477, 0.3974, 0.4416, 0.2458, 0.4416, 0.2458, 0.4477, 0.2246, 0.4477, 0.2246, 0.4416, 0.5707, 0.4416, 0.5707, 0.4477, 0.5491, 0.4477, 0.5491, 0.4416, 0.6791, 0.4416, 0.6791, 0.4477, 0.6574, 0.4477, 0.6574, 0.4416, 0.5491, 0.4416, 0.5491, 0.4477, 0.5274, 0.4477, 0.5274, 0.4416, 0.7441, 0.3152, 0.7441, 0.4232, 0.7224, 0.4232, 0.7224, 0.3152, 0.7873, 0.4232, 0.7873, 0.4341, 0.7657, 0.4341, 0.7657, 0.4232, 0.4623, 0.3152, 0.4623, 0.4232, 0.4407, 0.4232, 0.4407, 0.3152, 0.3974, 0.4416, 0.3974, 0.4477, 0.3758, 0.4477, 0.3758, 0.4416, 0.5924, 0.4416, 0.5924, 0.4477, 0.5707, 0.4477, 0.5707, 0.4416, 0.6574, 0.4416, 0.6574, 0.4477, 0.6357, 0.4477, 0.6357, 0.4416, 0.2025, 0.4416, 0.2025, 0.4477, 0.1808, 0.4477, 0.1808, 0.4416, 0.2891, 0.3152, 0.2891, 0.4232, 0.2674, 0.4232, 0.2674, 0.3152, 0.6357, 0.4232, 0.6357, 0.4341, 0.6141, 0.4341, 0.6141, 0.4232, 0.2458, 0.3152, 0.2458, 0.4232, 0.2246, 0.4232, 0.2245, 0.3152, 0.2674, 0.4232, 0.2674, 0.4341, 0.2458, 0.4341, 0.2458, 0.4232, 0.5491, 0.4232, 0.5491, 0.4341, 0.5274, 0.4341, 0.5274, 0.4232, 0.311, 0.4232, 0.311, 0.4341, 0.2891, 0.4341, 0.2891, 0.4232, 0.5707, 0.4232, 0.5707, 0.4341, 0.5491, 0.4341, 0.5491, 0.4232, 0.5707, 0.3152, 0.5707, 0.4232, 0.5491, 0.4232, 0.5491, 0.3152, 0.2891, 0.4232, 0.2891, 0.4341, 0.2674, 0.4341, 0.2674, 0.4232, 0.4407, 0.4232, 0.4407, 0.4341, 0.4191, 0.4341, 0.4191, 0.4232, 0.4191, 0.4232, 0.4191, 0.4341, 0.3974, 0.4341, 0.3974, 0.4232, 0.5057, 0.4232, 0.5057, 0.4341, 0.484, 0.4341, 0.484, 0.4232, 0.1808, 0.4232, 0.1808, 0.4341, 0.1591, 0.4341, 0.1591, 0.4232, 0.2458, 0.4232, 0.2458, 0.4341, 0.2246, 0.4341, 0.2246, 0.4232, 0.5274, 0.4232, 0.5274, 0.4341, 0.5057, 0.4341, 0.5057, 0.4232, 0.3974, 0.4232, 0.3974, 0.4341, 0.3758, 0.4341, 0.3758, 0.4232, 0.5924, 0.4232, 0.5924, 0.4341, 0.5707, 0.4341, 0.5707, 0.4232, 0.2246, 0.4232, 0.2246, 0.4341, 0.2025, 0.4341, 0.2025, 0.4232, 0.5274, 0.3152, 0.5274, 0.4232, 0.5057, 0.4232, 0.5057, 0.3152, 0.6141, 0.4232, 0.6141, 0.4341, 0.5924, 0.4341, 0.5924, 0.4232, 0.7441, 0.4232, 0.7441, 0.4341, 0.7224, 0.4341, 0.7224, 0.4232, 0.3109, 0.3152, 0.311, 0.4232, 0.2891, 0.4232, 0.2891, 0.3152, 0.4623, 0.4232, 0.4623, 0.4341, 0.4407, 0.4341, 0.4407, 0.4232, 0.8306, 0.4232, 0.8306, 0.4341, 0.8089, 0.4341, 0.8089, 0.4232, 0.6574, 0.4232, 0.6574, 0.4341, 0.6357, 0.4341, 0.6357, 0.4232, 0.7224, 0.3152, 0.7224, 0.4232, 0.7008, 0.4232, 0.7008, 0.3152, 0.7873, 0.3152, 0.7873, 0.4232, 0.7657, 0.4232, 0.7657, 0.3152, 0.3974, 0.3152, 0.3974, 0.4232, 0.3758, 0.4232, 0.3758, 0.3152, 0.4191, 0.3152, 0.4191, 0.4232, 0.3974, 0.4232, 0.3974, 0.3152, 0.6141, 0.3152, 0.6141, 0.4232, 0.5924, 0.4232, 0.5924, 0.3152, 0.6791, 0.3152, 0.6791, 0.4232, 0.6574, 0.4232, 0.6574, 0.3152, 0.4407, 0.3152, 0.4407, 0.4232, 0.4191, 0.4232, 0.4191, 0.3152, 0.5491, 0.3152, 0.5491, 0.4232, 0.5274, 0.4232, 0.5274, 0.3152, 0.484, 0.3152, 0.484, 0.4232, 0.4623, 0.4232, 0.4623, 0.3152, 0.5057, 0.3152, 0.5057, 0.4232, 0.484, 0.4232, 0.484, 0.3152, 0.5924, 0.3152, 0.5924, 0.4232, 0.5707, 0.4232, 0.5707, 0.3152, 0.2025, 0.3152, 0.2025, 0.4232, 0.1808, 0.4232, 0.1808, 0.3152, 0.1808, 0.3152, 0.1808, 0.4232, 0.1591, 0.4232, 0.1591, 0.3152, 0.3541, 0.3152, 0.3541, 0.4232, 0.3324, 0.4232, 0.3324, 0.3152, 0.2674, 0.3152, 0.2674, 0.4232, 0.2458, 0.4232, 0.2458, 0.3152])
me_cylinder_003.materials.append(mat_oildrum_ref_002)
me_cylinder_003.use_remesh_preserve_volume = False
me_cylinder_003.use_remesh_preserve_attributes = False
me_cylinder_003.use_mirror_vertex_groups = False
me_cylinder_003.update()
me_cylinder_005 = bpy.data.meshes.new('Cylinder.005')
me_cylinder_005.from_pydata([(0.3427, 0.04095, -0.5546), (0.3441, -0.02669, -0.5546), (0.3323, -0.0933, -0.5546), (0.3077, -0.1563, -0.5546), (0.2713, -0.2133, -0.5546), (0.2244, -0.2622, -0.5546), (0.169, -0.3009, -0.5546), (0.107, -0.3281, -0.5546), (0.04095, -0.3427, -0.5546), (-0.02669, -0.3441, -0.5546), (-0.0933, -0.3323, -0.5546), (-0.1563, -0.3077, -0.5546), (-0.2133, -0.2713, -0.5546), (-0.2622, -0.2244, -0.5546), (-0.3009, -0.169, -0.5546), (-0.3281, -0.107, -0.5546), (-0.3427, -0.04095, -0.5546), (-0.3441, 0.02669, -0.5546), (-0.3323, 0.0933, -0.5546), (-0.3077, 0.1563, -0.5546), (-0.2713, 0.2133, -0.5546), (-0.2244, 0.2622, -0.5546), (-0.169, 0.3009, -0.5546), (-0.107, 0.3281, -0.5546), (-0.04095, 0.3427, -0.5546), (0.02669, 0.3441, -0.5546), (0.0933, 0.3323, -0.5546), (0.1563, 0.3077, -0.5546), (0.2133, 0.2713, -0.5546), (0.2622, 0.2244, -0.5546), (0.3009, 0.169, -0.5546), (0.3281, 0.107, -0.5546)], [], [(0, 1, 2, 3, 4, 5, 6, 7, 8, 9, 10, 11, 12, 13, 14, 15, 16, 17, 18, 19, 20, 21, 22, 23, 24, 25, 26, 27, 28, 29, 30, 31)])
me_cylinder_005.polygons.foreach_set('use_smooth', [True] * 1)
_uv = me_cylinder_005.uv_layers.new(name='UVMap')
_uv.uv.foreach_set('vector', [0.4857, 0.06442, 0.5088, 0.06442, 0.5335, 0.07538, 0.5516, 0.08313, 0.567, 0.09845, 0.584, 0.1155, 0.594, 0.1386, 0.6024, 0.1591, 0.6024, 0.1823, 0.6024, 0.2069, 0.593, 0.2282, 0.584, 0.2498, 0.5689, 0.2653, 0.551, 0.2829, 0.5309, 0.2911, 0.5076, 0.3006, 0.4838, 0.3006, 0.4605, 0.3006, 0.4405, 0.2923, 0.4171, 0.2827, 0.4016, 0.2675, 0.3841, 0.25, 0.3753, 0.2292, 0.3657, 0.206, 0.3657, 0.1859, 0.3657, 0.159, 0.3739, 0.1399, 0.3836, 0.1164, 0.3996, 0.09998, 0.4178, 0.08219, 0.4391, 0.07338, 0.4608, 0.06442])
me_cylinder_005.materials.append(mat_oildrum_ref_002)
me_cylinder_005.use_remesh_preserve_volume = False
me_cylinder_005.use_remesh_preserve_attributes = False
me_cylinder_005.use_mirror_vertex_groups = False
me_cylinder_005.update()

# ---- objects
ob_light = bpy.data.objects.new('Light', light_light)
ob_camera = bpy.data.objects.new('Camera', cam_camera)
ob_cylinder_002 = bpy.data.objects.new('Cylinder.002', me_cylinder_004)
ob_cylinder_004 = bpy.data.objects.new('Cylinder.004', me_cylinder_006)
ob_cylinder_005 = bpy.data.objects.new('Cylinder.005', me_cylinder_007)
ob_cylinder_001 = bpy.data.objects.new('Cylinder.001', me_cylinder_003)
ob_cylinder_003 = bpy.data.objects.new('Cylinder.003', me_cylinder_005)

# ---- transforms, parenting, visibility, modifiers, constraints
ob_light.location = (4.076, 1.005, 5.904)
ob_light.rotation_euler = (0.6503, 0.05522, 1.866)
ob_light.lock_rotations_4d = False
ob_light.empty_display_type = 'ARROWS'
ob_light.color = (0.0, 0.0, 0.0, 0.0)
ob_light.lineart.crease_threshold = 0.0
ob_camera.location = (7.359, -6.926, 4.958)
ob_camera.rotation_euler = (1.109, 0.0, 0.8149)
ob_camera.lock_rotations_4d = False
ob_camera.empty_display_type = 'ARROWS'
ob_camera.color = (0.0, 0.0, 0.0, 0.0)
ob_camera.display_type = 'WIRE'
ob_camera.lineart.crease_threshold = 0.0
ob_cylinder_002.location = (1.156, 1.048e-08, 8.985e-08)
ob_cylinder_002.rotation_euler = (-0.0, 1.571, 0.0)
ob_cylinder_002.lineart.crease_threshold = 0.0
ob_cylinder_004.location = (0.3785, 1.048e-08, 8.985e-08)
ob_cylinder_004.rotation_euler = (-0.0, 1.571, 0.0)
ob_cylinder_004.lineart.crease_threshold = 0.0
ob_cylinder_005.location = (1.431e-06, 1.048e-08, 8.985e-08)
ob_cylinder_005.rotation_euler = (-0.0, 1.571, 0.0)
ob_cylinder_005.lineart.crease_threshold = 0.0
ob_cylinder_001.location = (0.0, 0.0, 0.0)
ob_cylinder_001.rotation_euler = (-0.0, 1.571, 0.0)
ob_cylinder_001.lineart.crease_threshold = 0.0
ob_cylinder_003.location = (0.0, 2.202, 0.0)
ob_cylinder_003.rotation_euler = (-0.0, 1.571, 0.0)
ob_cylinder_003.lineart.crease_threshold = 0.0

# ---- collection membership
col_collection.objects.link(ob_light)
col_collection.objects.link(ob_camera)
col_kapak.objects.link(ob_cylinder_002)
col_kapak.objects.link(ob_cylinder_004)
col_kapak.objects.link(ob_cylinder_005)
col_barrel.objects.link(ob_cylinder_001)
col_kapak2.objects.link(ob_cylinder_003)

# ---- scene / render settings (as saved in the file)
scene.camera = ob_camera
scene.frame_start = 1; scene.frame_end = 250; scene.frame_set(1)
scene.render.engine = 'BLENDER_EEVEE_NEXT'
scene.cycles.use_denoising = False
scene.cycles.samples = 128
scene.cycles.sampling_pattern = 'TABULATED_SOBOL'
scene.cycles.use_adaptive_sampling = False
scene.cycles.use_light_tree = False
scene.view_settings.view_transform = 'Filmic'
bpy.context.view_layer.update()
